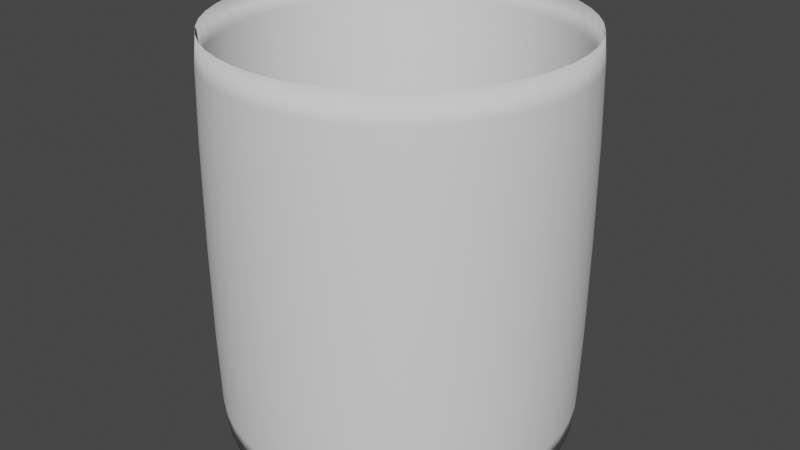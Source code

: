 # Source: Border.blend  (saved by Blender 3.2.14; exported with 4.5.12 LTS)
import bpy
from mathutils import Matrix  # noqa: F401  (used for matrix-valued properties, if any)

bpy.ops.wm.read_factory_settings(use_empty=True)
scene = bpy.context.scene
scene.name = 'Scene'

# ---- collections
col_collection = bpy.data.collections.new('Collection'); scene.collection.children.link(col_collection)

# ---- world
world_world = bpy.data.worlds.new('World'); scene.world = world_world
world_world.use_nodes = True; world_world.node_tree.nodes.clear()
_N = world_world.node_tree.nodes; _L = world_world.node_tree.links
n0 = _N.new('ShaderNodeOutputWorld'); n0.name = 'World Output'; n0.location = (300, 300)
n1 = _N.new('ShaderNodeBackground'); n1.name = 'Background'; n1.location = (10, 300)
n1.inputs[0].default_value = (0.05088, 0.05088, 0.05088, 1.0)
_L.new(n1.outputs[0], n0.inputs[0])
n0.is_active_output = True
world_world.color = (0.05088, 0.05088, 0.05088)
world_world.use_sun_shadow = False
world_world.sun_shadow_jitter_overblur = 0.0

# ---- meshes
me_beziercircle = bpy.data.meshes.new('BezierCircle')
me_beziercircle.from_pydata([(1.024e-08, -1.026, 0.015), (6.519e-09, -1.015, 0.02598), (0.0, -1.0, 0.03), (-7.451e-09, -0.985, 0.02598), (-1.071e-08, -0.974, 0.015), (-1.304e-08, -0.97, 2.421e-08), (-1.024e-08, -0.974, -0.015), (-6.519e-09, -0.985, -0.02598), (0.0, -1.0, -0.03), (6.519e-09, -1.015, -0.02598), (1.071e-08, -1.026, -0.015), (1.304e-08, -1.03, -2.794e-08), (-0.1391, -1.017, 0.015), (-0.1377, -1.006, 0.02598), (-0.1357, -0.9909, 0.03), (-0.1337, -0.976, 0.02598), (-0.1322, -0.9651, 0.015), (-0.1316, -0.9611, 2.421e-08), (-0.1322, -0.9651, -0.015), (-0.1337, -0.976, -0.02598), (-0.1357, -0.9909, -0.03), (-0.1377, -1.006, -0.02598), (-0.1391, -1.017, -0.015), (-0.1397, -1.021, -2.794e-08), (-0.2727, -0.9893, 0.015), (-0.2698, -0.9787, 0.02598), (-0.2658, -0.9643, 0.03), (-0.2618, -0.9498, 0.02598), (-0.2589, -0.9392, 0.015), (-0.2578, -0.9353, 2.561e-08), (-0.2589, -0.9392, -0.015), (-0.2618, -0.9498, -0.02598), (-0.2658, -0.9643, -0.03), (-0.2698, -0.9787, -0.02598), (-0.2727, -0.9893, -0.015), (-0.2737, -0.9932, -2.887e-08), (-0.3993, -0.9453, 0.015), (-0.395, -0.9352, 0.02598), (-0.3892, -0.9214, 0.03), (-0.3833, -0.9076, 0.02598), (-0.3791, -0.8975, 0.015), (-0.3775, -0.8938, 2.421e-08), (-0.3791, -0.8975, -0.015), (-0.3833, -0.9076, -0.02598), (-0.3892, -0.9214, -0.03), (-0.395, -0.9352, -0.02598), (-0.3993, -0.9453, -0.015), (-0.4009, -0.949, -2.794e-08), (-0.5178, -0.8859, 0.015), (-0.5122, -0.8764, 0.02598), (-0.5046, -0.8634, 0.03), (-0.4971, -0.8505, 0.02598), (-0.4915, -0.841, 0.015), (-0.4895, -0.8375, 2.468e-08), (-0.4915, -0.841, -0.015), (-0.4971, -0.8505, -0.02598), (-0.5046, -0.8634, -0.03), (-0.5122, -0.8764, -0.02598), (-0.5178, -0.8859, -0.015), (-0.5198, -0.8893, -2.841e-08), (-0.6269, -0.8121, 0.015), (-0.6202, -0.8035, 0.02598), (-0.611, -0.7916, 0.03), (-0.6018, -0.7797, 0.02598), (-0.5951, -0.771, 0.015), (-0.5927, -0.7679, 2.328e-08), (-0.5951, -0.771, -0.015), (-0.6018, -0.7797, -0.02598), (-0.611, -0.7916, -0.03), (-0.6202, -0.8035, -0.02598), (-0.6269, -0.8121, -0.015), (-0.6293, -0.8153, -2.794e-08), (-0.7254, -0.7254, 0.015), (-0.7177, -0.7177, 0.02598), (-0.707, -0.707, 0.03), (-0.6964, -0.6964, 0.02598), (-0.6887, -0.6887, 0.015), (-0.6858, -0.6858, 2.375e-08), (-0.6887, -0.6887, -0.015), (-0.6964, -0.6964, -0.02598), (-0.707, -0.707, -0.03), (-0.7177, -0.7177, -0.02598), (-0.7254, -0.7254, -0.015), (-0.7283, -0.7283, -2.794e-08), (-0.8121, -0.6269, 0.015), (-0.8035, -0.6202, 0.02598), (-0.7916, -0.611, 0.03), (-0.7797, -0.6018, 0.02598), (-0.771, -0.5951, 0.015), (-0.7679, -0.5927, 2.468e-08), (-0.771, -0.5951, -0.015), (-0.7797, -0.6018, -0.02598), (-0.7916, -0.611, -0.03), (-0.8035, -0.6202, -0.02598), (-0.8121, -0.6269, -0.015), (-0.8153, -0.6293, -2.934e-08), (-0.8859, -0.5178, 0.015), (-0.8764, -0.5122, 0.02598), (-0.8634, -0.5046, 0.03), (-0.8505, -0.4971, 0.02598), (-0.841, -0.4915, 0.015), (-0.8375, -0.4895, 2.375e-08), (-0.841, -0.4915, -0.015), (-0.8505, -0.4971, -0.02598), (-0.8634, -0.5046, -0.03), (-0.8764, -0.5122, -0.02598), (-0.8859, -0.5178, -0.015), (-0.8893, -0.5198, -2.864e-08), (-0.9453, -0.3993, 0.015), (-0.9352, -0.395, 0.02598), (-0.9214, -0.3892, 0.03), (-0.9076, -0.3833, 0.02598), (-0.8975, -0.3791, 0.015), (-0.8938, -0.3775, 2.445e-08), (-0.8975, -0.3791, -0.015), (-0.9076, -0.3833, -0.02598), (-0.9214, -0.3892, -0.03), (-0.9352, -0.395, -0.02598), (-0.9453, -0.3993, -0.015), (-0.949, -0.4009, -2.91e-08), (-0.9893, -0.2727, 0.015), (-0.9787, -0.2698, 0.02598), (-0.9643, -0.2658, 0.03), (-0.9498, -0.2618, 0.02598), (-0.9392, -0.2589, 0.015), (-0.9353, -0.2578, 2.375e-08), (-0.9392, -0.2589, -0.015), (-0.9498, -0.2618, -0.02598), (-0.9643, -0.2658, -0.03), (-0.9787, -0.2698, -0.02598), (-0.9893, -0.2727, -0.015), (-0.9932, -0.2737, -2.841e-08), (-1.017, -0.1391, 0.015), (-1.006, -0.1377, 0.02598), (-0.9909, -0.1357, 0.03), (-0.976, -0.1337, 0.02598), (-0.9651, -0.1322, 0.015), (-0.9611, -0.1316, 2.41e-08), (-0.9651, -0.1322, -0.015), (-0.976, -0.1337, -0.02598), (-0.9909, -0.1357, -0.03), (-1.006, -0.1377, -0.02598), (-1.017, -0.1391, -0.015), (-1.021, -0.1397, -2.852e-08), (-1.026, -8.848e-09, 0.015), (-1.015, -4.657e-09, 0.02598), (-1.0, 0.0, 0.03), (-0.985, 4.657e-09, 0.02598), (-0.974, 8.848e-09, 0.015), (-0.97, 1.012e-08, 2.408e-08), (-0.974, 8.848e-09, -0.015), (-0.985, 4.657e-09, -0.02598), (-1.0, 0.0, -0.03), (-1.015, -4.657e-09, -0.02598), (-1.026, -8.848e-09, -0.015), (-1.03, -1.012e-08, -2.861e-08), (-1.017, 0.1391, 0.015), (-1.006, 0.1377, 0.02598), (-0.9909, 0.1357, 0.03), (-0.976, 0.1337, 0.02598), (-0.9651, 0.1322, 0.015), (-0.9611, 0.1316, 2.41e-08), (-0.9651, 0.1322, -0.015), (-0.976, 0.1337, -0.02598), (-0.9909, 0.1357, -0.03), (-1.006, 0.1377, -0.02598), (-1.017, 0.1391, -0.015), (-1.021, 0.1397, -2.852e-08), (-0.9893, 0.2727, 0.015), (-0.9787, 0.2698, 0.02598), (-0.9643, 0.2658, 0.03), (-0.9498, 0.2618, 0.02598), (-0.9392, 0.2589, 0.015), (-0.9353, 0.2578, 2.375e-08), (-0.9392, 0.2589, -0.015), (-0.9498, 0.2618, -0.02598), (-0.9643, 0.2658, -0.03), (-0.9787, 0.2698, -0.02598), (-0.9893, 0.2727, -0.015), (-0.9932, 0.2737, -2.817e-08), (-0.9453, 0.3993, 0.015), (-0.9352, 0.395, 0.02598), (-0.9214, 0.3892, 0.03), (-0.9076, 0.3833, 0.02598), (-0.8975, 0.3791, 0.015), (-0.8938, 0.3775, 2.421e-08), (-0.8975, 0.3791, -0.015), (-0.9076, 0.3833, -0.02598), (-0.9214, 0.3892, -0.03), (-0.9352, 0.395, -0.02598), (-0.9453, 0.3993, -0.015), (-0.949, 0.4009, -2.864e-08), (-0.8859, 0.5178, 0.015), (-0.8764, 0.5122, 0.02598), (-0.8634, 0.5046, 0.03), (-0.8505, 0.4971, 0.02598), (-0.841, 0.4915, 0.015), (-0.8375, 0.4895, 2.375e-08), (-0.841, 0.4915, -0.015), (-0.8505, 0.4971, -0.02598), (-0.8634, 0.5046, -0.03), (-0.8764, 0.5122, -0.02598), (-0.8859, 0.5178, -0.015), (-0.8893, 0.5198, -2.841e-08), (-0.8121, 0.6269, 0.015), (-0.8035, 0.6202, 0.02598), (-0.7916, 0.611, 0.03), (-0.7797, 0.6018, 0.02598), (-0.771, 0.5951, 0.015), (-0.7679, 0.5927, 2.375e-08), (-0.771, 0.5951, -0.015), (-0.7797, 0.6018, -0.02598), (-0.7916, 0.611, -0.03), (-0.8035, 0.6202, -0.02598), (-0.8121, 0.6269, -0.015), (-0.8153, 0.6293, -2.841e-08), (-0.7254, 0.7254, 0.015), (-0.7177, 0.7177, 0.02598), (-0.707, 0.707, 0.03), (-0.6964, 0.6964, 0.02598), (-0.6887, 0.6887, 0.015), (-0.6858, 0.6858, 2.375e-08), (-0.6887, 0.6887, -0.015), (-0.6964, 0.6964, -0.02598), (-0.707, 0.707, -0.03), (-0.7177, 0.7177, -0.02598), (-0.7254, 0.7254, -0.015), (-0.7283, 0.7283, -2.887e-08), (-0.6269, 0.8121, 0.015), (-0.6202, 0.8035, 0.02598), (-0.611, 0.7916, 0.03), (-0.6018, 0.7797, 0.02598), (-0.5951, 0.771, 0.015), (-0.5927, 0.7679, 2.375e-08), (-0.5951, 0.771, -0.015), (-0.6018, 0.7797, -0.02598), (-0.611, 0.7916, -0.03), (-0.6202, 0.8035, -0.02598), (-0.6269, 0.8121, -0.015), (-0.6293, 0.8153, -2.794e-08), (-0.5178, 0.8859, 0.015), (-0.5122, 0.8764, 0.02598), (-0.5046, 0.8634, 0.03), (-0.4971, 0.8505, 0.02598), (-0.4915, 0.841, 0.015), (-0.4895, 0.8375, 2.468e-08), (-0.4915, 0.841, -0.015), (-0.4971, 0.8505, -0.02598), (-0.5046, 0.8634, -0.03), (-0.5122, 0.8764, -0.02598), (-0.5178, 0.8859, -0.015), (-0.5198, 0.8893, -2.841e-08), (-0.3993, 0.9453, 0.015), (-0.395, 0.9352, 0.02598), (-0.3892, 0.9214, 0.03), (-0.3833, 0.9076, 0.02598), (-0.3791, 0.8975, 0.015), (-0.3775, 0.8938, 2.375e-08), (-0.3791, 0.8975, -0.015), (-0.3833, 0.9076, -0.02598), (-0.3892, 0.9214, -0.03), (-0.395, 0.9352, -0.02598), (-0.3993, 0.9453, -0.015), (-0.4009, 0.949, -2.794e-08), (-0.2727, 0.9893, 0.015), (-0.2698, 0.9787, 0.02598), (-0.2658, 0.9643, 0.03), (-0.2618, 0.9498, 0.02598), (-0.2589, 0.9392, 0.015), (-0.2578, 0.9353, 2.561e-08), (-0.2589, 0.9392, -0.015), (-0.2618, 0.9498, -0.02598), (-0.2658, 0.9643, -0.03), (-0.2698, 0.9787, -0.02598), (-0.2727, 0.9893, -0.015), (-0.2737, 0.9932, -2.887e-08), (-0.1391, 1.017, 0.015), (-0.1377, 1.006, 0.02598), (-0.1357, 0.9909, 0.03), (-0.1337, 0.976, 0.02598), (-0.1322, 0.9651, 0.015), (-0.1316, 0.9611, 2.421e-08), (-0.1322, 0.9651, -0.015), (-0.1337, 0.976, -0.02598), (-0.1357, 0.9909, -0.03), (-0.1377, 1.006, -0.02598), (-0.1391, 1.017, -0.015), (-0.1397, 1.021, -2.794e-08), (-7.683e-09, 1.026, 0.015), (-4.191e-09, 1.015, 0.02598), (0.0, 1.0, 0.03), (3.725e-09, 0.985, 0.02598), (7.451e-09, 0.974, 0.015), (9.313e-09, 0.97, 2.421e-08), (7.451e-09, 0.974, -0.015), (4.424e-09, 0.985, -0.02598), (0.0, 1.0, -0.03), (-4.657e-09, 1.015, -0.02598), (-6.519e-09, 1.026, -0.015), (-9.313e-09, 1.03, -2.794e-08), (0.1391, 1.017, 0.015), (0.1377, 1.006, 0.02598), (0.1357, 0.9909, 0.03), (0.1337, 0.976, 0.02598), (0.1322, 0.9651, 0.015), (0.1316, 0.9611, 2.421e-08), (0.1322, 0.9651, -0.015), (0.1337, 0.976, -0.02598), (0.1357, 0.9909, -0.03), (0.1377, 1.006, -0.02598), (0.1391, 1.017, -0.015), (0.1397, 1.021, -2.794e-08), (0.2727, 0.9893, 0.015), (0.2698, 0.9787, 0.02598), (0.2658, 0.9643, 0.03), (0.2618, 0.9498, 0.02598), (0.2589, 0.9392, 0.015), (0.2578, 0.9353, 2.561e-08), (0.2589, 0.9392, -0.015), (0.2618, 0.9498, -0.02598), (0.2658, 0.9643, -0.03), (0.2698, 0.9787, -0.02598), (0.2727, 0.9893, -0.015), (0.2737, 0.9932, -2.887e-08), (0.3993, 0.9453, 0.015), (0.395, 0.9352, 0.02598), (0.3892, 0.9214, 0.03), (0.3833, 0.9076, 0.02598), (0.3791, 0.8975, 0.015), (0.3775, 0.8938, 2.421e-08), (0.3791, 0.8975, -0.015), (0.3833, 0.9076, -0.02598), (0.3892, 0.9214, -0.03), (0.395, 0.9352, -0.02598), (0.3993, 0.9453, -0.015), (0.4009, 0.949, -2.794e-08), (0.5178, 0.8859, 0.015), (0.5122, 0.8764, 0.02598), (0.5046, 0.8634, 0.03), (0.4971, 0.8505, 0.02598), (0.4915, 0.841, 0.015), (0.4895, 0.8375, 2.468e-08), (0.4915, 0.841, -0.015), (0.4971, 0.8505, -0.02598), (0.5046, 0.8634, -0.03), (0.5122, 0.8764, -0.02598), (0.5178, 0.8859, -0.015), (0.5198, 0.8893, -2.841e-08), (0.6269, 0.8121, 0.015), (0.6202, 0.8035, 0.02598), (0.611, 0.7916, 0.03), (0.6018, 0.7797, 0.02598), (0.5951, 0.771, 0.015), (0.5927, 0.7679, 2.328e-08), (0.5951, 0.771, -0.015), (0.6018, 0.7797, -0.02598), (0.611, 0.7916, -0.03), (0.6202, 0.8035, -0.02598), (0.6269, 0.8121, -0.015), (0.6293, 0.8153, -2.794e-08), (0.7254, 0.7254, 0.015), (0.7177, 0.7177, 0.02598), (0.707, 0.707, 0.03), (0.6964, 0.6964, 0.02598), (0.6887, 0.6887, 0.015), (0.6858, 0.6858, 2.375e-08), (0.6887, 0.6887, -0.015), (0.6964, 0.6964, -0.02598), (0.707, 0.707, -0.03), (0.7177, 0.7177, -0.02598), (0.7254, 0.7254, -0.015), (0.7283, 0.7283, -2.841e-08), (0.8121, 0.6269, 0.015), (0.8035, 0.6202, 0.02598), (0.7916, 0.611, 0.03), (0.7797, 0.6018, 0.02598), (0.771, 0.5951, 0.015), (0.7679, 0.5927, 2.468e-08), (0.771, 0.5951, -0.015), (0.7797, 0.6018, -0.02598), (0.7916, 0.611, -0.03), (0.8035, 0.6202, -0.02598), (0.8121, 0.6269, -0.015), (0.8153, 0.6293, -2.934e-08), (0.8859, 0.5178, 0.015), (0.8764, 0.5122, 0.02598), (0.8634, 0.5046, 0.03), (0.8505, 0.4971, 0.02598), (0.841, 0.4915, 0.015), (0.8375, 0.4895, 2.375e-08), (0.841, 0.4915, -0.015), (0.8505, 0.4971, -0.02598), (0.8634, 0.5046, -0.03), (0.8764, 0.5122, -0.02598), (0.8859, 0.5178, -0.015), (0.8893, 0.5198, -2.864e-08), (0.9453, 0.3993, 0.015), (0.9352, 0.395, 0.02598), (0.9214, 0.3892, 0.03), (0.9076, 0.3833, 0.02598), (0.8975, 0.3791, 0.015), (0.8938, 0.3775, 2.445e-08), (0.8975, 0.3791, -0.015), (0.9076, 0.3833, -0.02598), (0.9214, 0.3892, -0.03), (0.9352, 0.395, -0.02598), (0.9453, 0.3993, -0.015), (0.949, 0.4009, -2.91e-08), (0.9893, 0.2727, 0.015), (0.9787, 0.2698, 0.02598), (0.9643, 0.2658, 0.03), (0.9498, 0.2618, 0.02598), (0.9392, 0.2589, 0.015), (0.9353, 0.2578, 2.375e-08), (0.9392, 0.2589, -0.015), (0.9498, 0.2618, -0.02598), (0.9643, 0.2658, -0.03), (0.9787, 0.2698, -0.02598), (0.9893, 0.2727, -0.015), (0.9932, 0.2737, -2.841e-08), (1.017, 0.1391, 0.015), (1.006, 0.1377, 0.02598), (0.9909, 0.1357, 0.03), (0.976, 0.1337, 0.02598), (0.9651, 0.1322, 0.015), (0.9611, 0.1316, 2.41e-08), (0.9651, 0.1322, -0.015), (0.976, 0.1337, -0.02598), (0.9909, 0.1357, -0.03), (1.006, 0.1377, -0.02598), (1.017, 0.1391, -0.015), (1.021, 0.1397, -2.852e-08), (1.026, 8.709e-09, 0.015), (1.015, 4.99e-09, 0.02598), (1.0, 8.097e-16, 0.03), (0.985, -4.99e-09, 0.02598), (0.974, -8.709e-09, 0.015), (0.97, -1.012e-08, 2.408e-08), (0.974, -8.709e-09, -0.015), (0.985, -4.99e-09, -0.02598), (1.0, -2.096e-15, -0.03), (1.015, 4.99e-09, -0.02598), (1.026, 8.709e-09, -0.015), (1.03, 1.012e-08, -2.861e-08), (1.017, -0.1391, 0.015), (1.006, -0.1377, 0.02598), (0.9909, -0.1357, 0.03), (0.976, -0.1337, 0.02598), (0.9651, -0.1322, 0.015), (0.9611, -0.1316, 2.41e-08), (0.9651, -0.1322, -0.015), (0.976, -0.1337, -0.02598), (0.9909, -0.1357, -0.03), (1.006, -0.1377, -0.02598), (1.017, -0.1391, -0.015), (1.021, -0.1397, -2.852e-08), (0.9893, -0.2727, 0.015), (0.9787, -0.2698, 0.02598), (0.9643, -0.2658, 0.03), (0.9498, -0.2618, 0.02598), (0.9392, -0.2589, 0.015), (0.9353, -0.2578, 2.375e-08), (0.9392, -0.2589, -0.015), (0.9498, -0.2618, -0.02598), (0.9643, -0.2658, -0.03), (0.9787, -0.2698, -0.02598), (0.9893, -0.2727, -0.015), (0.9932, -0.2737, -2.817e-08), (0.9453, -0.3993, 0.015), (0.9352, -0.395, 0.02598), (0.9214, -0.3892, 0.03), (0.9076, -0.3833, 0.02598), (0.8975, -0.3791, 0.015), (0.8938, -0.3775, 2.445e-08), (0.8975, -0.3791, -0.015), (0.9076, -0.3833, -0.02598), (0.9214, -0.3892, -0.03), (0.9352, -0.395, -0.02598), (0.9453, -0.3993, -0.015), (0.949, -0.4009, -2.887e-08), (0.8859, -0.5178, 0.015), (0.8764, -0.5122, 0.02598), (0.8634, -0.5046, 0.03), (0.8505, -0.4971, 0.02598), (0.841, -0.4915, 0.015), (0.8375, -0.4895, 2.375e-08), (0.841, -0.4915, -0.015), (0.8505, -0.4971, -0.02598), (0.8634, -0.5046, -0.03), (0.8764, -0.5122, -0.02598), (0.8859, -0.5178, -0.015), (0.8893, -0.5198, -2.841e-08), (0.8121, -0.6269, 0.015), (0.8035, -0.6202, 0.02598), (0.7916, -0.611, 0.03), (0.7797, -0.6018, 0.02598), (0.771, -0.5951, 0.015), (0.7679, -0.5927, 2.375e-08), (0.771, -0.5951, -0.015), (0.7797, -0.6018, -0.02598), (0.7916, -0.611, -0.03), (0.8035, -0.6202, -0.02598), (0.8121, -0.6269, -0.015), (0.8153, -0.6293, -2.841e-08), (0.7254, -0.7254, 0.015), (0.7177, -0.7177, 0.02598), (0.707, -0.707, 0.03), (0.6964, -0.6964, 0.02598), (0.6887, -0.6887, 0.015), (0.6858, -0.6858, 2.375e-08), (0.6887, -0.6887, -0.015), (0.6964, -0.6964, -0.02598), (0.707, -0.707, -0.03), (0.7177, -0.7177, -0.02598), (0.7254, -0.7254, -0.015), (0.7283, -0.7283, -2.887e-08), (0.6269, -0.8121, 0.015), (0.6202, -0.8035, 0.02598), (0.611, -0.7916, 0.03), (0.6018, -0.7797, 0.02598), (0.5951, -0.771, 0.015), (0.5927, -0.7679, 2.375e-08), (0.5951, -0.771, -0.015), (0.6018, -0.7797, -0.02598), (0.611, -0.7916, -0.03), (0.6202, -0.8035, -0.02598), (0.6269, -0.8121, -0.015), (0.6293, -0.8153, -2.794e-08), (0.5178, -0.8859, 0.015), (0.5122, -0.8764, 0.02598), (0.5046, -0.8634, 0.03), (0.4971, -0.8505, 0.02598), (0.4915, -0.841, 0.015), (0.4895, -0.8375, 2.468e-08), (0.4915, -0.841, -0.015), (0.4971, -0.8505, -0.02598), (0.5046, -0.8634, -0.03), (0.5122, -0.8764, -0.02598), (0.5178, -0.8859, -0.015), (0.5198, -0.8893, -2.841e-08), (0.3993, -0.9453, 0.015), (0.395, -0.9352, 0.02598), (0.3892, -0.9214, 0.03), (0.3833, -0.9076, 0.02598), (0.3791, -0.8975, 0.015), (0.3775, -0.8938, 2.375e-08), (0.3791, -0.8975, -0.015), (0.3833, -0.9076, -0.02598), (0.3892, -0.9214, -0.03), (0.395, -0.9352, -0.02598), (0.3993, -0.9453, -0.015), (0.4009, -0.949, -2.794e-08), (0.2727, -0.9893, 0.015), (0.2698, -0.9787, 0.02598), (0.2658, -0.9643, 0.03), (0.2618, -0.9498, 0.02598), (0.2589, -0.9392, 0.015), (0.2578, -0.9353, 2.561e-08), (0.2589, -0.9392, -0.015), (0.2618, -0.9498, -0.02598), (0.2658, -0.9643, -0.03), (0.2698, -0.9787, -0.02598), (0.2727, -0.9893, -0.015), (0.2737, -0.9932, -2.887e-08), (0.1391, -1.017, 0.015), (0.1377, -1.006, 0.02598), (0.1357, -0.9909, 0.03), (0.1337, -0.976, 0.02598), (0.1322, -0.9651, 0.015), (0.1316, -0.9611, 2.421e-08), (0.1322, -0.9651, -0.015), (0.1337, -0.976, -0.02598), (0.1357, -0.9909, -0.03), (0.1377, -1.006, -0.02598), (0.1391, -1.017, -0.015), (0.1397, -1.021, -2.794e-08)], [], [(0, 12, 23, 11), (1, 13, 12, 0), (2, 14, 13, 1), (3, 15, 14, 2), (4, 16, 15, 3), (5, 17, 16, 4), (6, 18, 17, 5), (7, 19, 18, 6), (8, 20, 19, 7), (9, 21, 20, 8), (10, 22, 21, 9), (11, 23, 22, 10), (12, 24, 35, 23), (13, 25, 24, 12), (14, 26, 25, 13), (15, 27, 26, 14), (16, 28, 27, 15), (17, 29, 28, 16), (18, 30, 29, 17), (19, 31, 30, 18), (20, 32, 31, 19), (21, 33, 32, 20), (22, 34, 33, 21), (23, 35, 34, 22), (24, 36, 47, 35), (25, 37, 36, 24), (26, 38, 37, 25), (27, 39, 38, 26), (28, 40, 39, 27), (29, 41, 40, 28), (30, 42, 41, 29), (31, 43, 42, 30), (32, 44, 43, 31), (33, 45, 44, 32), (34, 46, 45, 33), (35, 47, 46, 34), (36, 48, 59, 47), (37, 49, 48, 36), (38, 50, 49, 37), (39, 51, 50, 38), (40, 52, 51, 39), (41, 53, 52, 40), (42, 54, 53, 41), (43, 55, 54, 42), (44, 56, 55, 43), (45, 57, 56, 44), (46, 58, 57, 45), (47, 59, 58, 46), (48, 60, 71, 59), (49, 61, 60, 48), (50, 62, 61, 49), (51, 63, 62, 50), (52, 64, 63, 51), (53, 65, 64, 52), (54, 66, 65, 53), (55, 67, 66, 54), (56, 68, 67, 55), (57, 69, 68, 56), (58, 70, 69, 57), (59, 71, 70, 58), (60, 72, 83, 71), (61, 73, 72, 60), (62, 74, 73, 61), (63, 75, 74, 62), (64, 76, 75, 63), (65, 77, 76, 64), (66, 78, 77, 65), (67, 79, 78, 66), (68, 80, 79, 67), (69, 81, 80, 68), (70, 82, 81, 69), (71, 83, 82, 70), (72, 84, 95, 83), (73, 85, 84, 72), (74, 86, 85, 73), (75, 87, 86, 74), (76, 88, 87, 75), (77, 89, 88, 76), (78, 90, 89, 77), (79, 91, 90, 78), (80, 92, 91, 79), (81, 93, 92, 80), (82, 94, 93, 81), (83, 95, 94, 82), (84, 96, 107, 95), (85, 97, 96, 84), (86, 98, 97, 85), (87, 99, 98, 86), (88, 100, 99, 87), (89, 101, 100, 88), (90, 102, 101, 89), (91, 103, 102, 90), (92, 104, 103, 91), (93, 105, 104, 92), (94, 106, 105, 93), (95, 107, 106, 94), (96, 108, 119, 107), (97, 109, 108, 96), (98, 110, 109, 97), (99, 111, 110, 98), (100, 112, 111, 99), (101, 113, 112, 100), (102, 114, 113, 101), (103, 115, 114, 102), (104, 116, 115, 103), (105, 117, 116, 104), (106, 118, 117, 105), (107, 119, 118, 106), (108, 120, 131, 119), (109, 121, 120, 108), (110, 122, 121, 109), (111, 123, 122, 110), (112, 124, 123, 111), (113, 125, 124, 112), (114, 126, 125, 113), (115, 127, 126, 114), (116, 128, 127, 115), (117, 129, 128, 116), (118, 130, 129, 117), (119, 131, 130, 118), (120, 132, 143, 131), (121, 133, 132, 120), (122, 134, 133, 121), (123, 135, 134, 122), (124, 136, 135, 123), (125, 137, 136, 124), (126, 138, 137, 125), (127, 139, 138, 126), (128, 140, 139, 127), (129, 141, 140, 128), (130, 142, 141, 129), (131, 143, 142, 130), (132, 144, 155, 143), (133, 145, 144, 132), (134, 146, 145, 133), (135, 147, 146, 134), (136, 148, 147, 135), (137, 149, 148, 136), (138, 150, 149, 137), (139, 151, 150, 138), (140, 152, 151, 139), (141, 153, 152, 140), (142, 154, 153, 141), (143, 155, 154, 142), (144, 156, 167, 155), (145, 157, 156, 144), (146, 158, 157, 145), (147, 159, 158, 146), (148, 160, 159, 147), (149, 161, 160, 148), (150, 162, 161, 149), (151, 163, 162, 150), (152, 164, 163, 151), (153, 165, 164, 152), (154, 166, 165, 153), (155, 167, 166, 154), (156, 168, 179, 167), (157, 169, 168, 156), (158, 170, 169, 157), (159, 171, 170, 158), (160, 172, 171, 159), (161, 173, 172, 160), (162, 174, 173, 161), (163, 175, 174, 162), (164, 176, 175, 163), (165, 177, 176, 164), (166, 178, 177, 165), (167, 179, 178, 166), (168, 180, 191, 179), (169, 181, 180, 168), (170, 182, 181, 169), (171, 183, 182, 170), (172, 184, 183, 171), (173, 185, 184, 172), (174, 186, 185, 173), (175, 187, 186, 174), (176, 188, 187, 175), (177, 189, 188, 176), (178, 190, 189, 177), (179, 191, 190, 178), (180, 192, 203, 191), (181, 193, 192, 180), (182, 194, 193, 181), (183, 195, 194, 182), (184, 196, 195, 183), (185, 197, 196, 184), (186, 198, 197, 185), (187, 199, 198, 186), (188, 200, 199, 187), (189, 201, 200, 188), (190, 202, 201, 189), (191, 203, 202, 190), (192, 204, 215, 203), (193, 205, 204, 192), (194, 206, 205, 193), (195, 207, 206, 194), (196, 208, 207, 195), (197, 209, 208, 196), (198, 210, 209, 197), (199, 211, 210, 198), (200, 212, 211, 199), (201, 213, 212, 200), (202, 214, 213, 201), (203, 215, 214, 202), (204, 216, 227, 215), (205, 217, 216, 204), (206, 218, 217, 205), (207, 219, 218, 206), (208, 220, 219, 207), (209, 221, 220, 208), (210, 222, 221, 209), (211, 223, 222, 210), (212, 224, 223, 211), (213, 225, 224, 212), (214, 226, 225, 213), (215, 227, 226, 214), (216, 228, 239, 227), (217, 229, 228, 216), (218, 230, 229, 217), (219, 231, 230, 218), (220, 232, 231, 219), (221, 233, 232, 220), (222, 234, 233, 221), (223, 235, 234, 222), (224, 236, 235, 223), (225, 237, 236, 224), (226, 238, 237, 225), (227, 239, 238, 226), (228, 240, 251, 239), (229, 241, 240, 228), (230, 242, 241, 229), (231, 243, 242, 230), (232, 244, 243, 231), (233, 245, 244, 232), (234, 246, 245, 233), (235, 247, 246, 234), (236, 248, 247, 235), (237, 249, 248, 236), (238, 250, 249, 237), (239, 251, 250, 238), (240, 252, 263, 251), (241, 253, 252, 240), (242, 254, 253, 241), (243, 255, 254, 242), (244, 256, 255, 243), (245, 257, 256, 244), (246, 258, 257, 245), (247, 259, 258, 246), (248, 260, 259, 247), (249, 261, 260, 248), (250, 262, 261, 249), (251, 263, 262, 250), (252, 264, 275, 263), (253, 265, 264, 252), (254, 266, 265, 253), (255, 267, 266, 254), (256, 268, 267, 255), (257, 269, 268, 256), (258, 270, 269, 257), (259, 271, 270, 258), (260, 272, 271, 259), (261, 273, 272, 260), (262, 274, 273, 261), (263, 275, 274, 262), (264, 276, 287, 275), (265, 277, 276, 264), (266, 278, 277, 265), (267, 279, 278, 266), (268, 280, 279, 267), (269, 281, 280, 268), (270, 282, 281, 269), (271, 283, 282, 270), (272, 284, 283, 271), (273, 285, 284, 272), (274, 286, 285, 273), (275, 287, 286, 274), (276, 288, 299, 287), (277, 289, 288, 276), (278, 290, 289, 277), (279, 291, 290, 278), (280, 292, 291, 279), (281, 293, 292, 280), (282, 294, 293, 281), (283, 295, 294, 282), (284, 296, 295, 283), (285, 297, 296, 284), (286, 298, 297, 285), (287, 299, 298, 286), (288, 300, 311, 299), (289, 301, 300, 288), (290, 302, 301, 289), (291, 303, 302, 290), (292, 304, 303, 291), (293, 305, 304, 292), (294, 306, 305, 293), (295, 307, 306, 294), (296, 308, 307, 295), (297, 309, 308, 296), (298, 310, 309, 297), (299, 311, 310, 298), (300, 312, 323, 311), (301, 313, 312, 300), (302, 314, 313, 301), (303, 315, 314, 302), (304, 316, 315, 303), (305, 317, 316, 304), (306, 318, 317, 305), (307, 319, 318, 306), (308, 320, 319, 307), (309, 321, 320, 308), (310, 322, 321, 309), (311, 323, 322, 310), (312, 324, 335, 323), (313, 325, 324, 312), (314, 326, 325, 313), (315, 327, 326, 314), (316, 328, 327, 315), (317, 329, 328, 316), (318, 330, 329, 317), (319, 331, 330, 318), (320, 332, 331, 319), (321, 333, 332, 320), (322, 334, 333, 321), (323, 335, 334, 322), (324, 336, 347, 335), (325, 337, 336, 324), (326, 338, 337, 325), (327, 339, 338, 326), (328, 340, 339, 327), (329, 341, 340, 328), (330, 342, 341, 329), (331, 343, 342, 330), (332, 344, 343, 331), (333, 345, 344, 332), (334, 346, 345, 333), (335, 347, 346, 334), (336, 348, 359, 347), (337, 349, 348, 336), (338, 350, 349, 337), (339, 351, 350, 338), (340, 352, 351, 339), (341, 353, 352, 340), (342, 354, 353, 341), (343, 355, 354, 342), (344, 356, 355, 343), (345, 357, 356, 344), (346, 358, 357, 345), (347, 359, 358, 346), (348, 360, 371, 359), (349, 361, 360, 348), (350, 362, 361, 349), (351, 363, 362, 350), (352, 364, 363, 351), (353, 365, 364, 352), (354, 366, 365, 353), (355, 367, 366, 354), (356, 368, 367, 355), (357, 369, 368, 356), (358, 370, 369, 357), (359, 371, 370, 358), (360, 372, 383, 371), (361, 373, 372, 360), (362, 374, 373, 361), (363, 375, 374, 362), (364, 376, 375, 363), (365, 377, 376, 364), (366, 378, 377, 365), (367, 379, 378, 366), (368, 380, 379, 367), (369, 381, 380, 368), (370, 382, 381, 369), (371, 383, 382, 370), (372, 384, 395, 383), (373, 385, 384, 372), (374, 386, 385, 373), (375, 387, 386, 374), (376, 388, 387, 375), (377, 389, 388, 376), (378, 390, 389, 377), (379, 391, 390, 378), (380, 392, 391, 379), (381, 393, 392, 380), (382, 394, 393, 381), (383, 395, 394, 382), (384, 396, 407, 395), (385, 397, 396, 384), (386, 398, 397, 385), (387, 399, 398, 386), (388, 400, 399, 387), (389, 401, 400, 388), (390, 402, 401, 389), (391, 403, 402, 390), (392, 404, 403, 391), (393, 405, 404, 392), (394, 406, 405, 393), (395, 407, 406, 394), (396, 408, 419, 407), (397, 409, 408, 396), (398, 410, 409, 397), (399, 411, 410, 398), (400, 412, 411, 399), (401, 413, 412, 400), (402, 414, 413, 401), (403, 415, 414, 402), (404, 416, 415, 403), (405, 417, 416, 404), (406, 418, 417, 405), (407, 419, 418, 406), (408, 420, 431, 419), (409, 421, 420, 408), (410, 422, 421, 409), (411, 423, 422, 410), (412, 424, 423, 411), (413, 425, 424, 412), (414, 426, 425, 413), (415, 427, 426, 414), (416, 428, 427, 415), (417, 429, 428, 416), (418, 430, 429, 417), (419, 431, 430, 418), (420, 432, 443, 431), (421, 433, 432, 420), (422, 434, 433, 421), (423, 435, 434, 422), (424, 436, 435, 423), (425, 437, 436, 424), (426, 438, 437, 425), (427, 439, 438, 426), (428, 440, 439, 427), (429, 441, 440, 428), (430, 442, 441, 429), (431, 443, 442, 430), (432, 444, 455, 443), (433, 445, 444, 432), (434, 446, 445, 433), (435, 447, 446, 434), (436, 448, 447, 435), (437, 449, 448, 436), (438, 450, 449, 437), (439, 451, 450, 438), (440, 452, 451, 439), (441, 453, 452, 440), (442, 454, 453, 441), (443, 455, 454, 442), (444, 456, 467, 455), (445, 457, 456, 444), (446, 458, 457, 445), (447, 459, 458, 446), (448, 460, 459, 447), (449, 461, 460, 448), (450, 462, 461, 449), (451, 463, 462, 450), (452, 464, 463, 451), (453, 465, 464, 452), (454, 466, 465, 453), (455, 467, 466, 454), (456, 468, 479, 467), (457, 469, 468, 456), (458, 470, 469, 457), (459, 471, 470, 458), (460, 472, 471, 459), (461, 473, 472, 460), (462, 474, 473, 461), (463, 475, 474, 462), (464, 476, 475, 463), (465, 477, 476, 464), (466, 478, 477, 465), (467, 479, 478, 466), (468, 480, 491, 479), (469, 481, 480, 468), (470, 482, 481, 469), (471, 483, 482, 470), (472, 484, 483, 471), (473, 485, 484, 472), (474, 486, 485, 473), (475, 487, 486, 474), (476, 488, 487, 475), (477, 489, 488, 476), (478, 490, 489, 477), (479, 491, 490, 478), (480, 492, 503, 491), (481, 493, 492, 480), (482, 494, 493, 481), (483, 495, 494, 482), (484, 496, 495, 483), (485, 497, 496, 484), (486, 498, 497, 485), (487, 499, 498, 486), (488, 500, 499, 487), (489, 501, 500, 488), (490, 502, 501, 489), (491, 503, 502, 490), (492, 504, 515, 503), (493, 505, 504, 492), (494, 506, 505, 493), (495, 507, 506, 494), (496, 508, 507, 495), (497, 509, 508, 496), (498, 510, 509, 497), (499, 511, 510, 498), (500, 512, 511, 499), (501, 513, 512, 500), (502, 514, 513, 501), (503, 515, 514, 502), (504, 516, 527, 515), (505, 517, 516, 504), (506, 518, 517, 505), (507, 519, 518, 506), (508, 520, 519, 507), (509, 521, 520, 508), (510, 522, 521, 509), (511, 523, 522, 510), (512, 524, 523, 511), (513, 525, 524, 512), (514, 526, 525, 513), (515, 527, 526, 514), (516, 528, 539, 527), (517, 529, 528, 516), (518, 530, 529, 517), (519, 531, 530, 518), (520, 532, 531, 519), (521, 533, 532, 520), (522, 534, 533, 521), (523, 535, 534, 522), (524, 536, 535, 523), (525, 537, 536, 524), (526, 538, 537, 525), (527, 539, 538, 526), (528, 540, 551, 539), (529, 541, 540, 528), (530, 542, 541, 529), (531, 543, 542, 530), (532, 544, 543, 531), (533, 545, 544, 532), (534, 546, 545, 533), (535, 547, 546, 534), (536, 548, 547, 535), (537, 549, 548, 536), (538, 550, 549, 537), (539, 551, 550, 538), (540, 552, 563, 551), (541, 553, 552, 540), (542, 554, 553, 541), (543, 555, 554, 542), (544, 556, 555, 543), (545, 557, 556, 544), (546, 558, 557, 545), (547, 559, 558, 546), (548, 560, 559, 547), (549, 561, 560, 548), (550, 562, 561, 549), (551, 563, 562, 550), (552, 564, 575, 563), (553, 565, 564, 552), (554, 566, 565, 553), (555, 567, 566, 554), (556, 568, 567, 555), (557, 569, 568, 556), (558, 570, 569, 557), (559, 571, 570, 558), (560, 572, 571, 559), (561, 573, 572, 560), (562, 574, 573, 561), (563, 575, 574, 562), (564, 0, 11, 575), (565, 1, 0, 564), (566, 2, 1, 565), (567, 3, 2, 566), (568, 4, 3, 567), (569, 5, 4, 568), (570, 6, 5, 569), (571, 7, 6, 570), (572, 8, 7, 571), (573, 9, 8, 572), (574, 10, 9, 573), (575, 11, 10, 574)])
me_beziercircle.polygons.foreach_set('use_smooth', [True] * 576)
_uv = me_beziercircle.uv_layers.new(name='UVMap')
_uv.uv.foreach_set('vector', [0.0, 1.0, 0.02083, 1.0, 0.02083, 0.9167, 0.0, 0.9167, 0.0, 0.08333, 0.02083, 0.08333, 0.02083, 0.0, 0.0, 0.0, 0.0, 0.1667, 0.02083, 0.1667, 0.02083, 0.08333, 0.0, 0.08333, 0.0, 0.25, 0.02083, 0.25, 0.02083, 0.1667, 0.0, 0.1667, 0.0, 0.3333, 0.02083, 0.3333, 0.02083, 0.25, 0.0, 0.25, 0.0, 0.4167, 0.02083, 0.4167, 0.02083, 0.3333, 0.0, 0.3333, 0.0, 0.5, 0.02083, 0.5, 0.02083, 0.4167, 0.0, 0.4167, 0.0, 0.5833, 0.02083, 0.5833, 0.02083, 0.5, 0.0, 0.5, 0.0, 0.6667, 0.02083, 0.6667, 0.02083, 0.5833, 0.0, 0.5833, 0.0, 0.75, 0.02083, 0.75, 0.02083, 0.6667, 0.0, 0.6667, 0.0, 0.8333, 0.02083, 0.8333, 0.02083, 0.75, 0.0, 0.75, 0.0, 0.9167, 0.02083, 0.9167, 0.02083, 0.8333, 0.0, 0.8333, 0.02083, 1.0, 0.04167, 1.0, 0.04167, 0.9167, 0.02083, 0.9167, 0.02083, 0.08333, 0.04167, 0.08333, 0.04167, 0.0, 0.02083, 0.0, 0.02083, 0.1667, 0.04167, 0.1667, 0.04167, 0.08333, 0.02083, 0.08333, 0.02083, 0.25, 0.04167, 0.25, 0.04167, 0.1667, 0.02083, 0.1667, 0.02083, 0.3333, 0.04167, 0.3333, 0.04167, 0.25, 0.02083, 0.25, 0.02083, 0.4167, 0.04167, 0.4167, 0.04167, 0.3333, 0.02083, 0.3333, 0.02083, 0.5, 0.04167, 0.5, 0.04167, 0.4167, 0.02083, 0.4167, 0.02083, 0.5833, 0.04167, 0.5833, 0.04167, 0.5, 0.02083, 0.5, 0.02083, 0.6667, 0.04167, 0.6667, 0.04167, 0.5833, 0.02083, 0.5833, 0.02083, 0.75, 0.04167, 0.75, 0.04167, 0.6667, 0.02083, 0.6667, 0.02083, 0.8333, 0.04167, 0.8333, 0.04167, 0.75, 0.02083, 0.75, 0.02083, 0.9167, 0.04167, 0.9167, 0.04167, 0.8333, 0.02083, 0.8333, 0.04167, 1.0, 0.0625, 1.0, 0.0625, 0.9167, 0.04167, 0.9167, 0.04167, 0.08333, 0.0625, 0.08333, 0.0625, 0.0, 0.04167, 0.0, 0.04167, 0.1667, 0.0625, 0.1667, 0.0625, 0.08333, 0.04167, 0.08333, 0.04167, 0.25, 0.0625, 0.25, 0.0625, 0.1667, 0.04167, 0.1667, 0.04167, 0.3333, 0.0625, 0.3333, 0.0625, 0.25, 0.04167, 0.25, 0.04167, 0.4167, 0.0625, 0.4167, 0.0625, 0.3333, 0.04167, 0.3333, 0.04167, 0.5, 0.0625, 0.5, 0.0625, 0.4167, 0.04167, 0.4167, 0.04167, 0.5833, 0.0625, 0.5833, 0.0625, 0.5, 0.04167, 0.5, 0.04167, 0.6667, 0.0625, 0.6667, 0.0625, 0.5833, 0.04167, 0.5833, 0.04167, 0.75, 0.0625, 0.75, 0.0625, 0.6667, 0.04167, 0.6667, 0.04167, 0.8333, 0.0625, 0.8333, 0.0625, 0.75, 0.04167, 0.75, 0.04167, 0.9167, 0.0625, 0.9167, 0.0625, 0.8333, 0.04167, 0.8333, 0.0625, 1.0, 0.08333, 1.0, 0.08333, 0.9167, 0.0625, 0.9167, 0.0625, 0.08333, 0.08333, 0.08333, 0.08333, 0.0, 0.0625, 0.0, 0.0625, 0.1667, 0.08333, 0.1667, 0.08333, 0.08333, 0.0625, 0.08333, 0.0625, 0.25, 0.08333, 0.25, 0.08333, 0.1667, 0.0625, 0.1667, 0.0625, 0.3333, 0.08333, 0.3333, 0.08333, 0.25, 0.0625, 0.25, 0.0625, 0.4167, 0.08333, 0.4167, 0.08333, 0.3333, 0.0625, 0.3333, 0.0625, 0.5, 0.08333, 0.5, 0.08333, 0.4167, 0.0625, 0.4167, 0.0625, 0.5833, 0.08333, 0.5833, 0.08333, 0.5, 0.0625, 0.5, 0.0625, 0.6667, 0.08333, 0.6667, 0.08333, 0.5833, 0.0625, 0.5833, 0.0625, 0.75, 0.08333, 0.75, 0.08333, 0.6667, 0.0625, 0.6667, 0.0625, 0.8333, 0.08333, 0.8333, 0.08333, 0.75, 0.0625, 0.75, 0.0625, 0.9167, 0.08333, 0.9167, 0.08333, 0.8333, 0.0625, 0.8333, 0.08333, 1.0, 0.1042, 1.0, 0.1042, 0.9167, 0.08333, 0.9167, 0.08333, 0.08333, 0.1042, 0.08333, 0.1042, 0.0, 0.08333, 0.0, 0.08333, 0.1667, 0.1042, 0.1667, 0.1042, 0.08333, 0.08333, 0.08333, 0.08333, 0.25, 0.1042, 0.25, 0.1042, 0.1667, 0.08333, 0.1667, 0.08333, 0.3333, 0.1042, 0.3333, 0.1042, 0.25, 0.08333, 0.25, 0.08333, 0.4167, 0.1042, 0.4167, 0.1042, 0.3333, 0.08333, 0.3333, 0.08333, 0.5, 0.1042, 0.5, 0.1042, 0.4167, 0.08333, 0.4167, 0.08333, 0.5833, 0.1042, 0.5833, 0.1042, 0.5, 0.08333, 0.5, 0.08333, 0.6667, 0.1042, 0.6667, 0.1042, 0.5833, 0.08333, 0.5833, 0.08333, 0.75, 0.1042, 0.75, 0.1042, 0.6667, 0.08333, 0.6667, 0.08333, 0.8333, 0.1042, 0.8333, 0.1042, 0.75, 0.08333, 0.75, 0.08333, 0.9167, 0.1042, 0.9167, 0.1042, 0.8333, 0.08333, 0.8333, 0.1042, 1.0, 0.125, 1.0, 0.125, 0.9167, 0.1042, 0.9167, 0.1042, 0.08333, 0.125, 0.08333, 0.125, 0.0, 0.1042, 0.0, 0.1042, 0.1667, 0.125, 0.1667, 0.125, 0.08333, 0.1042, 0.08333, 0.1042, 0.25, 0.125, 0.25, 0.125, 0.1667, 0.1042, 0.1667, 0.1042, 0.3333, 0.125, 0.3333, 0.125, 0.25, 0.1042, 0.25, 0.1042, 0.4167, 0.125, 0.4167, 0.125, 0.3333, 0.1042, 0.3333, 0.1042, 0.5, 0.125, 0.5, 0.125, 0.4167, 0.1042, 0.4167, 0.1042, 0.5833, 0.125, 0.5833, 0.125, 0.5, 0.1042, 0.5, 0.1042, 0.6667, 0.125, 0.6667, 0.125, 0.5833, 0.1042, 0.5833, 0.1042, 0.75, 0.125, 0.75, 0.125, 0.6667, 0.1042, 0.6667, 0.1042, 0.8333, 0.125, 0.8333, 0.125, 0.75, 0.1042, 0.75, 0.1042, 0.9167, 0.125, 0.9167, 0.125, 0.8333, 0.1042, 0.8333, 0.125, 1.0, 0.1458, 1.0, 0.1458, 0.9167, 0.125, 0.9167, 0.125, 0.08333, 0.1458, 0.08333, 0.1458, 0.0, 0.125, 0.0, 0.125, 0.1667, 0.1458, 0.1667, 0.1458, 0.08333, 0.125, 0.08333, 0.125, 0.25, 0.1458, 0.25, 0.1458, 0.1667, 0.125, 0.1667, 0.125, 0.3333, 0.1458, 0.3333, 0.1458, 0.25, 0.125, 0.25, 0.125, 0.4167, 0.1458, 0.4167, 0.1458, 0.3333, 0.125, 0.3333, 0.125, 0.5, 0.1458, 0.5, 0.1458, 0.4167, 0.125, 0.4167, 0.125, 0.5833, 0.1458, 0.5833, 0.1458, 0.5, 0.125, 0.5, 0.125, 0.6667, 0.1458, 0.6667, 0.1458, 0.5833, 0.125, 0.5833, 0.125, 0.75, 0.1458, 0.75, 0.1458, 0.6667, 0.125, 0.6667, 0.125, 0.8333, 0.1458, 0.8333, 0.1458, 0.75, 0.125, 0.75, 0.125, 0.9167, 0.1458, 0.9167, 0.1458, 0.8333, 0.125, 0.8333, 0.1458, 1.0, 0.1667, 1.0, 0.1667, 0.9167, 0.1458, 0.9167, 0.1458, 0.08333, 0.1667, 0.08333, 0.1667, 0.0, 0.1458, 0.0, 0.1458, 0.1667, 0.1667, 0.1667, 0.1667, 0.08333, 0.1458, 0.08333, 0.1458, 0.25, 0.1667, 0.25, 0.1667, 0.1667, 0.1458, 0.1667, 0.1458, 0.3333, 0.1667, 0.3333, 0.1667, 0.25, 0.1458, 0.25, 0.1458, 0.4167, 0.1667, 0.4167, 0.1667, 0.3333, 0.1458, 0.3333, 0.1458, 0.5, 0.1667, 0.5, 0.1667, 0.4167, 0.1458, 0.4167, 0.1458, 0.5833, 0.1667, 0.5833, 0.1667, 0.5, 0.1458, 0.5, 0.1458, 0.6667, 0.1667, 0.6667, 0.1667, 0.5833, 0.1458, 0.5833, 0.1458, 0.75, 0.1667, 0.75, 0.1667, 0.6667, 0.1458, 0.6667, 0.1458, 0.8333, 0.1667, 0.8333, 0.1667, 0.75, 0.1458, 0.75, 0.1458, 0.9167, 0.1667, 0.9167, 0.1667, 0.8333, 0.1458, 0.8333, 0.1667, 1.0, 0.1875, 1.0, 0.1875, 0.9167, 0.1667, 0.9167, 0.1667, 0.08333, 0.1875, 0.08333, 0.1875, 0.0, 0.1667, 0.0, 0.1667, 0.1667, 0.1875, 0.1667, 0.1875, 0.08333, 0.1667, 0.08333, 0.1667, 0.25, 0.1875, 0.25, 0.1875, 0.1667, 0.1667, 0.1667, 0.1667, 0.3333, 0.1875, 0.3333, 0.1875, 0.25, 0.1667, 0.25, 0.1667, 0.4167, 0.1875, 0.4167, 0.1875, 0.3333, 0.1667, 0.3333, 0.1667, 0.5, 0.1875, 0.5, 0.1875, 0.4167, 0.1667, 0.4167, 0.1667, 0.5833, 0.1875, 0.5833, 0.1875, 0.5, 0.1667, 0.5, 0.1667, 0.6667, 0.1875, 0.6667, 0.1875, 0.5833, 0.1667, 0.5833, 0.1667, 0.75, 0.1875, 0.75, 0.1875, 0.6667, 0.1667, 0.6667, 0.1667, 0.8333, 0.1875, 0.8333, 0.1875, 0.75, 0.1667, 0.75, 0.1667, 0.9167, 0.1875, 0.9167, 0.1875, 0.8333, 0.1667, 0.8333, 0.1875, 1.0, 0.2083, 1.0, 0.2083, 0.9167, 0.1875, 0.9167, 0.1875, 0.08333, 0.2083, 0.08333, 0.2083, 0.0, 0.1875, 0.0, 0.1875, 0.1667, 0.2083, 0.1667, 0.2083, 0.08333, 0.1875, 0.08333, 0.1875, 0.25, 0.2083, 0.25, 0.2083, 0.1667, 0.1875, 0.1667, 0.1875, 0.3333, 0.2083, 0.3333, 0.2083, 0.25, 0.1875, 0.25, 0.1875, 0.4167, 0.2083, 0.4167, 0.2083, 0.3333, 0.1875, 0.3333, 0.1875, 0.5, 0.2083, 0.5, 0.2083, 0.4167, 0.1875, 0.4167, 0.1875, 0.5833, 0.2083, 0.5833, 0.2083, 0.5, 0.1875, 0.5, 0.1875, 0.6667, 0.2083, 0.6667, 0.2083, 0.5833, 0.1875, 0.5833, 0.1875, 0.75, 0.2083, 0.75, 0.2083, 0.6667, 0.1875, 0.6667, 0.1875, 0.8333, 0.2083, 0.8333, 0.2083, 0.75, 0.1875, 0.75, 0.1875, 0.9167, 0.2083, 0.9167, 0.2083, 0.8333, 0.1875, 0.8333, 0.2083, 1.0, 0.2292, 1.0, 0.2292, 0.9167, 0.2083, 0.9167, 0.2083, 0.08333, 0.2292, 0.08333, 0.2292, 0.0, 0.2083, 0.0, 0.2083, 0.1667, 0.2292, 0.1667, 0.2292, 0.08333, 0.2083, 0.08333, 0.2083, 0.25, 0.2292, 0.25, 0.2292, 0.1667, 0.2083, 0.1667, 0.2083, 0.3333, 0.2292, 0.3333, 0.2292, 0.25, 0.2083, 0.25, 0.2083, 0.4167, 0.2292, 0.4167, 0.2292, 0.3333, 0.2083, 0.3333, 0.2083, 0.5, 0.2292, 0.5, 0.2292, 0.4167, 0.2083, 0.4167, 0.2083, 0.5833, 0.2292, 0.5833, 0.2292, 0.5, 0.2083, 0.5, 0.2083, 0.6667, 0.2292, 0.6667, 0.2292, 0.5833, 0.2083, 0.5833, 0.2083, 0.75, 0.2292, 0.75, 0.2292, 0.6667, 0.2083, 0.6667, 0.2083, 0.8333, 0.2292, 0.8333, 0.2292, 0.75, 0.2083, 0.75, 0.2083, 0.9167, 0.2292, 0.9167, 0.2292, 0.8333, 0.2083, 0.8333, 0.2292, 1.0, 0.25, 1.0, 0.25, 0.9167, 0.2292, 0.9167, 0.2292, 0.08333, 0.25, 0.08333, 0.25, 0.0, 0.2292, 0.0, 0.2292, 0.1667, 0.25, 0.1667, 0.25, 0.08333, 0.2292, 0.08333, 0.2292, 0.25, 0.25, 0.25, 0.25, 0.1667, 0.2292, 0.1667, 0.2292, 0.3333, 0.25, 0.3333, 0.25, 0.25, 0.2292, 0.25, 0.2292, 0.4167, 0.25, 0.4167, 0.25, 0.3333, 0.2292, 0.3333, 0.2292, 0.5, 0.25, 0.5, 0.25, 0.4167, 0.2292, 0.4167, 0.2292, 0.5833, 0.25, 0.5833, 0.25, 0.5, 0.2292, 0.5, 0.2292, 0.6667, 0.25, 0.6667, 0.25, 0.5833, 0.2292, 0.5833, 0.2292, 0.75, 0.25, 0.75, 0.25, 0.6667, 0.2292, 0.6667, 0.2292, 0.8333, 0.25, 0.8333, 0.25, 0.75, 0.2292, 0.75, 0.2292, 0.9167, 0.25, 0.9167, 0.25, 0.8333, 0.2292, 0.8333, 0.25, 1.0, 0.2708, 1.0, 0.2708, 0.9167, 0.25, 0.9167, 0.25, 0.08333, 0.2708, 0.08333, 0.2708, 0.0, 0.25, 0.0, 0.25, 0.1667, 0.2708, 0.1667, 0.2708, 0.08333, 0.25, 0.08333, 0.25, 0.25, 0.2708, 0.25, 0.2708, 0.1667, 0.25, 0.1667, 0.25, 0.3333, 0.2708, 0.3333, 0.2708, 0.25, 0.25, 0.25, 0.25, 0.4167, 0.2708, 0.4167, 0.2708, 0.3333, 0.25, 0.3333, 0.25, 0.5, 0.2708, 0.5, 0.2708, 0.4167, 0.25, 0.4167, 0.25, 0.5833, 0.2708, 0.5833, 0.2708, 0.5, 0.25, 0.5, 0.25, 0.6667, 0.2708, 0.6667, 0.2708, 0.5833, 0.25, 0.5833, 0.25, 0.75, 0.2708, 0.75, 0.2708, 0.6667, 0.25, 0.6667, 0.25, 0.8333, 0.2708, 0.8333, 0.2708, 0.75, 0.25, 0.75, 0.25, 0.9167, 0.2708, 0.9167, 0.2708, 0.8333, 0.25, 0.8333, 0.2708, 1.0, 0.2917, 1.0, 0.2917, 0.9167, 0.2708, 0.9167, 0.2708, 0.08333, 0.2917, 0.08333, 0.2917, 0.0, 0.2708, 0.0, 0.2708, 0.1667, 0.2917, 0.1667, 0.2917, 0.08333, 0.2708, 0.08333, 0.2708, 0.25, 0.2917, 0.25, 0.2917, 0.1667, 0.2708, 0.1667, 0.2708, 0.3333, 0.2917, 0.3333, 0.2917, 0.25, 0.2708, 0.25, 0.2708, 0.4167, 0.2917, 0.4167, 0.2917, 0.3333, 0.2708, 0.3333, 0.2708, 0.5, 0.2917, 0.5, 0.2917, 0.4167, 0.2708, 0.4167, 0.2708, 0.5833, 0.2917, 0.5833, 0.2917, 0.5, 0.2708, 0.5, 0.2708, 0.6667, 0.2917, 0.6667, 0.2917, 0.5833, 0.2708, 0.5833, 0.2708, 0.75, 0.2917, 0.75, 0.2917, 0.6667, 0.2708, 0.6667, 0.2708, 0.8333, 0.2917, 0.8333, 0.2917, 0.75, 0.2708, 0.75, 0.2708, 0.9167, 0.2917, 0.9167, 0.2917, 0.8333, 0.2708, 0.8333, 0.2917, 1.0, 0.3125, 1.0, 0.3125, 0.9167, 0.2917, 0.9167, 0.2917, 0.08333, 0.3125, 0.08333, 0.3125, 0.0, 0.2917, 0.0, 0.2917, 0.1667, 0.3125, 0.1667, 0.3125, 0.08333, 0.2917, 0.08333, 0.2917, 0.25, 0.3125, 0.25, 0.3125, 0.1667, 0.2917, 0.1667, 0.2917, 0.3333, 0.3125, 0.3333, 0.3125, 0.25, 0.2917, 0.25, 0.2917, 0.4167, 0.3125, 0.4167, 0.3125, 0.3333, 0.2917, 0.3333, 0.2917, 0.5, 0.3125, 0.5, 0.3125, 0.4167, 0.2917, 0.4167, 0.2917, 0.5833, 0.3125, 0.5833, 0.3125, 0.5, 0.2917, 0.5, 0.2917, 0.6667, 0.3125, 0.6667, 0.3125, 0.5833, 0.2917, 0.5833, 0.2917, 0.75, 0.3125, 0.75, 0.3125, 0.6667, 0.2917, 0.6667, 0.2917, 0.8333, 0.3125, 0.8333, 0.3125, 0.75, 0.2917, 0.75, 0.2917, 0.9167, 0.3125, 0.9167, 0.3125, 0.8333, 0.2917, 0.8333, 0.3125, 1.0, 0.3333, 1.0, 0.3333, 0.9167, 0.3125, 0.9167, 0.3125, 0.08333, 0.3333, 0.08333, 0.3333, 0.0, 0.3125, 0.0, 0.3125, 0.1667, 0.3333, 0.1667, 0.3333, 0.08333, 0.3125, 0.08333, 0.3125, 0.25, 0.3333, 0.25, 0.3333, 0.1667, 0.3125, 0.1667, 0.3125, 0.3333, 0.3333, 0.3333, 0.3333, 0.25, 0.3125, 0.25, 0.3125, 0.4167, 0.3333, 0.4167, 0.3333, 0.3333, 0.3125, 0.3333, 0.3125, 0.5, 0.3333, 0.5, 0.3333, 0.4167, 0.3125, 0.4167, 0.3125, 0.5833, 0.3333, 0.5833, 0.3333, 0.5, 0.3125, 0.5, 0.3125, 0.6667, 0.3333, 0.6667, 0.3333, 0.5833, 0.3125, 0.5833, 0.3125, 0.75, 0.3333, 0.75, 0.3333, 0.6667, 0.3125, 0.6667, 0.3125, 0.8333, 0.3333, 0.8333, 0.3333, 0.75, 0.3125, 0.75, 0.3125, 0.9167, 0.3333, 0.9167, 0.3333, 0.8333, 0.3125, 0.8333, 0.3333, 1.0, 0.3542, 1.0, 0.3542, 0.9167, 0.3333, 0.9167, 0.3333, 0.08333, 0.3542, 0.08333, 0.3542, 0.0, 0.3333, 0.0, 0.3333, 0.1667, 0.3542, 0.1667, 0.3542, 0.08333, 0.3333, 0.08333, 0.3333, 0.25, 0.3542, 0.25, 0.3542, 0.1667, 0.3333, 0.1667, 0.3333, 0.3333, 0.3542, 0.3333, 0.3542, 0.25, 0.3333, 0.25, 0.3333, 0.4167, 0.3542, 0.4167, 0.3542, 0.3333, 0.3333, 0.3333, 0.3333, 0.5, 0.3542, 0.5, 0.3542, 0.4167, 0.3333, 0.4167, 0.3333, 0.5833, 0.3542, 0.5833, 0.3542, 0.5, 0.3333, 0.5, 0.3333, 0.6667, 0.3542, 0.6667, 0.3542, 0.5833, 0.3333, 0.5833, 0.3333, 0.75, 0.3542, 0.75, 0.3542, 0.6667, 0.3333, 0.6667, 0.3333, 0.8333, 0.3542, 0.8333, 0.3542, 0.75, 0.3333, 0.75, 0.3333, 0.9167, 0.3542, 0.9167, 0.3542, 0.8333, 0.3333, 0.8333, 0.3542, 1.0, 0.375, 1.0, 0.375, 0.9167, 0.3542, 0.9167, 0.3542, 0.08333, 0.375, 0.08333, 0.375, 0.0, 0.3542, 0.0, 0.3542, 0.1667, 0.375, 0.1667, 0.375, 0.08333, 0.3542, 0.08333, 0.3542, 0.25, 0.375, 0.25, 0.375, 0.1667, 0.3542, 0.1667, 0.3542, 0.3333, 0.375, 0.3333, 0.375, 0.25, 0.3542, 0.25, 0.3542, 0.4167, 0.375, 0.4167, 0.375, 0.3333, 0.3542, 0.3333, 0.3542, 0.5, 0.375, 0.5, 0.375, 0.4167, 0.3542, 0.4167, 0.3542, 0.5833, 0.375, 0.5833, 0.375, 0.5, 0.3542, 0.5, 0.3542, 0.6667, 0.375, 0.6667, 0.375, 0.5833, 0.3542, 0.5833, 0.3542, 0.75, 0.375, 0.75, 0.375, 0.6667, 0.3542, 0.6667, 0.3542, 0.8333, 0.375, 0.8333, 0.375, 0.75, 0.3542, 0.75, 0.3542, 0.9167, 0.375, 0.9167, 0.375, 0.8333, 0.3542, 0.8333, 0.375, 1.0, 0.3958, 1.0, 0.3958, 0.9167, 0.375, 0.9167, 0.375, 0.08333, 0.3958, 0.08333, 0.3958, 0.0, 0.375, 0.0, 0.375, 0.1667, 0.3958, 0.1667, 0.3958, 0.08333, 0.375, 0.08333, 0.375, 0.25, 0.3958, 0.25, 0.3958, 0.1667, 0.375, 0.1667, 0.375, 0.3333, 0.3958, 0.3333, 0.3958, 0.25, 0.375, 0.25, 0.375, 0.4167, 0.3958, 0.4167, 0.3958, 0.3333, 0.375, 0.3333, 0.375, 0.5, 0.3958, 0.5, 0.3958, 0.4167, 0.375, 0.4167, 0.375, 0.5833, 0.3958, 0.5833, 0.3958, 0.5, 0.375, 0.5, 0.375, 0.6667, 0.3958, 0.6667, 0.3958, 0.5833, 0.375, 0.5833, 0.375, 0.75, 0.3958, 0.75, 0.3958, 0.6667, 0.375, 0.6667, 0.375, 0.8333, 0.3958, 0.8333, 0.3958, 0.75, 0.375, 0.75, 0.375, 0.9167, 0.3958, 0.9167, 0.3958, 0.8333, 0.375, 0.8333, 0.3958, 1.0, 0.4167, 1.0, 0.4167, 0.9167, 0.3958, 0.9167, 0.3958, 0.08333, 0.4167, 0.08333, 0.4167, 0.0, 0.3958, 0.0, 0.3958, 0.1667, 0.4167, 0.1667, 0.4167, 0.08333, 0.3958, 0.08333, 0.3958, 0.25, 0.4167, 0.25, 0.4167, 0.1667, 0.3958, 0.1667, 0.3958, 0.3333, 0.4167, 0.3333, 0.4167, 0.25, 0.3958, 0.25, 0.3958, 0.4167, 0.4167, 0.4167, 0.4167, 0.3333, 0.3958, 0.3333, 0.3958, 0.5, 0.4167, 0.5, 0.4167, 0.4167, 0.3958, 0.4167, 0.3958, 0.5833, 0.4167, 0.5833, 0.4167, 0.5, 0.3958, 0.5, 0.3958, 0.6667, 0.4167, 0.6667, 0.4167, 0.5833, 0.3958, 0.5833, 0.3958, 0.75, 0.4167, 0.75, 0.4167, 0.6667, 0.3958, 0.6667, 0.3958, 0.8333, 0.4167, 0.8333, 0.4167, 0.75, 0.3958, 0.75, 0.3958, 0.9167, 0.4167, 0.9167, 0.4167, 0.8333, 0.3958, 0.8333, 0.4167, 1.0, 0.4375, 1.0, 0.4375, 0.9167, 0.4167, 0.9167, 0.4167, 0.08333, 0.4375, 0.08333, 0.4375, 0.0, 0.4167, 0.0, 0.4167, 0.1667, 0.4375, 0.1667, 0.4375, 0.08333, 0.4167, 0.08333, 0.4167, 0.25, 0.4375, 0.25, 0.4375, 0.1667, 0.4167, 0.1667, 0.4167, 0.3333, 0.4375, 0.3333, 0.4375, 0.25, 0.4167, 0.25, 0.4167, 0.4167, 0.4375, 0.4167, 0.4375, 0.3333, 0.4167, 0.3333, 0.4167, 0.5, 0.4375, 0.5, 0.4375, 0.4167, 0.4167, 0.4167, 0.4167, 0.5833, 0.4375, 0.5833, 0.4375, 0.5, 0.4167, 0.5, 0.4167, 0.6667, 0.4375, 0.6667, 0.4375, 0.5833, 0.4167, 0.5833, 0.4167, 0.75, 0.4375, 0.75, 0.4375, 0.6667, 0.4167, 0.6667, 0.4167, 0.8333, 0.4375, 0.8333, 0.4375, 0.75, 0.4167, 0.75, 0.4167, 0.9167, 0.4375, 0.9167, 0.4375, 0.8333, 0.4167, 0.8333, 0.4375, 1.0, 0.4583, 1.0, 0.4583, 0.9167, 0.4375, 0.9167, 0.4375, 0.08333, 0.4583, 0.08333, 0.4583, 0.0, 0.4375, 0.0, 0.4375, 0.1667, 0.4583, 0.1667, 0.4583, 0.08333, 0.4375, 0.08333, 0.4375, 0.25, 0.4583, 0.25, 0.4583, 0.1667, 0.4375, 0.1667, 0.4375, 0.3333, 0.4583, 0.3333, 0.4583, 0.25, 0.4375, 0.25, 0.4375, 0.4167, 0.4583, 0.4167, 0.4583, 0.3333, 0.4375, 0.3333, 0.4375, 0.5, 0.4583, 0.5, 0.4583, 0.4167, 0.4375, 0.4167, 0.4375, 0.5833, 0.4583, 0.5833, 0.4583, 0.5, 0.4375, 0.5, 0.4375, 0.6667, 0.4583, 0.6667, 0.4583, 0.5833, 0.4375, 0.5833, 0.4375, 0.75, 0.4583, 0.75, 0.4583, 0.6667, 0.4375, 0.6667, 0.4375, 0.8333, 0.4583, 0.8333, 0.4583, 0.75, 0.4375, 0.75, 0.4375, 0.9167, 0.4583, 0.9167, 0.4583, 0.8333, 0.4375, 0.8333, 0.4583, 1.0, 0.4792, 1.0, 0.4792, 0.9167, 0.4583, 0.9167, 0.4583, 0.08333, 0.4792, 0.08333, 0.4792, 0.0, 0.4583, 0.0, 0.4583, 0.1667, 0.4792, 0.1667, 0.4792, 0.08333, 0.4583, 0.08333, 0.4583, 0.25, 0.4792, 0.25, 0.4792, 0.1667, 0.4583, 0.1667, 0.4583, 0.3333, 0.4792, 0.3333, 0.4792, 0.25, 0.4583, 0.25, 0.4583, 0.4167, 0.4792, 0.4167, 0.4792, 0.3333, 0.4583, 0.3333, 0.4583, 0.5, 0.4792, 0.5, 0.4792, 0.4167, 0.4583, 0.4167, 0.4583, 0.5833, 0.4792, 0.5833, 0.4792, 0.5, 0.4583, 0.5, 0.4583, 0.6667, 0.4792, 0.6667, 0.4792, 0.5833, 0.4583, 0.5833, 0.4583, 0.75, 0.4792, 0.75, 0.4792, 0.6667, 0.4583, 0.6667, 0.4583, 0.8333, 0.4792, 0.8333, 0.4792, 0.75, 0.4583, 0.75, 0.4583, 0.9167, 0.4792, 0.9167, 0.4792, 0.8333, 0.4583, 0.8333, 0.4792, 1.0, 0.5, 1.0, 0.5, 0.9167, 0.4792, 0.9167, 0.4792, 0.08333, 0.5, 0.08333, 0.5, 0.0, 0.4792, 0.0, 0.4792, 0.1667, 0.5, 0.1667, 0.5, 0.08333, 0.4792, 0.08333, 0.4792, 0.25, 0.5, 0.25, 0.5, 0.1667, 0.4792, 0.1667, 0.4792, 0.3333, 0.5, 0.3333, 0.5, 0.25, 0.4792, 0.25, 0.4792, 0.4167, 0.5, 0.4167, 0.5, 0.3333, 0.4792, 0.3333, 0.4792, 0.5, 0.5, 0.5, 0.5, 0.4167, 0.4792, 0.4167, 0.4792, 0.5833, 0.5, 0.5833, 0.5, 0.5, 0.4792, 0.5, 0.4792, 0.6667, 0.5, 0.6667, 0.5, 0.5833, 0.4792, 0.5833, 0.4792, 0.75, 0.5, 0.75, 0.5, 0.6667, 0.4792, 0.6667, 0.4792, 0.8333, 0.5, 0.8333, 0.5, 0.75, 0.4792, 0.75, 0.4792, 0.9167, 0.5, 0.9167, 0.5, 0.8333, 0.4792, 0.8333, 0.5, 1.0, 0.5208, 1.0, 0.5208, 0.9167, 0.5, 0.9167, 0.5, 0.08333, 0.5208, 0.08333, 0.5208, 0.0, 0.5, 0.0, 0.5, 0.1667, 0.5208, 0.1667, 0.5208, 0.08333, 0.5, 0.08333, 0.5, 0.25, 0.5208, 0.25, 0.5208, 0.1667, 0.5, 0.1667, 0.5, 0.3333, 0.5208, 0.3333, 0.5208, 0.25, 0.5, 0.25, 0.5, 0.4167, 0.5208, 0.4167, 0.5208, 0.3333, 0.5, 0.3333, 0.5, 0.5, 0.5208, 0.5, 0.5208, 0.4167, 0.5, 0.4167, 0.5, 0.5833, 0.5208, 0.5833, 0.5208, 0.5, 0.5, 0.5, 0.5, 0.6667, 0.5208, 0.6667, 0.5208, 0.5833, 0.5, 0.5833, 0.5, 0.75, 0.5208, 0.75, 0.5208, 0.6667, 0.5, 0.6667, 0.5, 0.8333, 0.5208, 0.8333, 0.5208, 0.75, 0.5, 0.75, 0.5, 0.9167, 0.5208, 0.9167, 0.5208, 0.8333, 0.5, 0.8333, 0.5208, 1.0, 0.5417, 1.0, 0.5417, 0.9167, 0.5208, 0.9167, 0.5208, 0.08333, 0.5417, 0.08333, 0.5417, 0.0, 0.5208, 0.0, 0.5208, 0.1667, 0.5417, 0.1667, 0.5417, 0.08333, 0.5208, 0.08333, 0.5208, 0.25, 0.5417, 0.25, 0.5417, 0.1667, 0.5208, 0.1667, 0.5208, 0.3333, 0.5417, 0.3333, 0.5417, 0.25, 0.5208, 0.25, 0.5208, 0.4167, 0.5417, 0.4167, 0.5417, 0.3333, 0.5208, 0.3333, 0.5208, 0.5, 0.5417, 0.5, 0.5417, 0.4167, 0.5208, 0.4167, 0.5208, 0.5833, 0.5417, 0.5833, 0.5417, 0.5, 0.5208, 0.5, 0.5208, 0.6667, 0.5417, 0.6667, 0.5417, 0.5833, 0.5208, 0.5833, 0.5208, 0.75, 0.5417, 0.75, 0.5417, 0.6667, 0.5208, 0.6667, 0.5208, 0.8333, 0.5417, 0.8333, 0.5417, 0.75, 0.5208, 0.75, 0.5208, 0.9167, 0.5417, 0.9167, 0.5417, 0.8333, 0.5208, 0.8333, 0.5417, 1.0, 0.5625, 1.0, 0.5625, 0.9167, 0.5417, 0.9167, 0.5417, 0.08333, 0.5625, 0.08333, 0.5625, 0.0, 0.5417, 0.0, 0.5417, 0.1667, 0.5625, 0.1667, 0.5625, 0.08333, 0.5417, 0.08333, 0.5417, 0.25, 0.5625, 0.25, 0.5625, 0.1667, 0.5417, 0.1667, 0.5417, 0.3333, 0.5625, 0.3333, 0.5625, 0.25, 0.5417, 0.25, 0.5417, 0.4167, 0.5625, 0.4167, 0.5625, 0.3333, 0.5417, 0.3333, 0.5417, 0.5, 0.5625, 0.5, 0.5625, 0.4167, 0.5417, 0.4167, 0.5417, 0.5833, 0.5625, 0.5833, 0.5625, 0.5, 0.5417, 0.5, 0.5417, 0.6667, 0.5625, 0.6667, 0.5625, 0.5833, 0.5417, 0.5833, 0.5417, 0.75, 0.5625, 0.75, 0.5625, 0.6667, 0.5417, 0.6667, 0.5417, 0.8333, 0.5625, 0.8333, 0.5625, 0.75, 0.5417, 0.75, 0.5417, 0.9167, 0.5625, 0.9167, 0.5625, 0.8333, 0.5417, 0.8333, 0.5625, 1.0, 0.5833, 1.0, 0.5833, 0.9167, 0.5625, 0.9167, 0.5625, 0.08333, 0.5833, 0.08333, 0.5833, 0.0, 0.5625, 0.0, 0.5625, 0.1667, 0.5833, 0.1667, 0.5833, 0.08333, 0.5625, 0.08333, 0.5625, 0.25, 0.5833, 0.25, 0.5833, 0.1667, 0.5625, 0.1667, 0.5625, 0.3333, 0.5833, 0.3333, 0.5833, 0.25, 0.5625, 0.25, 0.5625, 0.4167, 0.5833, 0.4167, 0.5833, 0.3333, 0.5625, 0.3333, 0.5625, 0.5, 0.5833, 0.5, 0.5833, 0.4167, 0.5625, 0.4167, 0.5625, 0.5833, 0.5833, 0.5833, 0.5833, 0.5, 0.5625, 0.5, 0.5625, 0.6667, 0.5833, 0.6667, 0.5833, 0.5833, 0.5625, 0.5833, 0.5625, 0.75, 0.5833, 0.75, 0.5833, 0.6667, 0.5625, 0.6667, 0.5625, 0.8333, 0.5833, 0.8333, 0.5833, 0.75, 0.5625, 0.75, 0.5625, 0.9167, 0.5833, 0.9167, 0.5833, 0.8333, 0.5625, 0.8333, 0.5833, 1.0, 0.6042, 1.0, 0.6042, 0.9167, 0.5833, 0.9167, 0.5833, 0.08333, 0.6042, 0.08333, 0.6042, 0.0, 0.5833, 0.0, 0.5833, 0.1667, 0.6042, 0.1667, 0.6042, 0.08333, 0.5833, 0.08333, 0.5833, 0.25, 0.6042, 0.25, 0.6042, 0.1667, 0.5833, 0.1667, 0.5833, 0.3333, 0.6042, 0.3333, 0.6042, 0.25, 0.5833, 0.25, 0.5833, 0.4167, 0.6042, 0.4167, 0.6042, 0.3333, 0.5833, 0.3333, 0.5833, 0.5, 0.6042, 0.5, 0.6042, 0.4167, 0.5833, 0.4167, 0.5833, 0.5833, 0.6042, 0.5833, 0.6042, 0.5, 0.5833, 0.5, 0.5833, 0.6667, 0.6042, 0.6667, 0.6042, 0.5833, 0.5833, 0.5833, 0.5833, 0.75, 0.6042, 0.75, 0.6042, 0.6667, 0.5833, 0.6667, 0.5833, 0.8333, 0.6042, 0.8333, 0.6042, 0.75, 0.5833, 0.75, 0.5833, 0.9167, 0.6042, 0.9167, 0.6042, 0.8333, 0.5833, 0.8333, 0.6042, 1.0, 0.625, 1.0, 0.625, 0.9167, 0.6042, 0.9167, 0.6042, 0.08333, 0.625, 0.08333, 0.625, 0.0, 0.6042, 0.0, 0.6042, 0.1667, 0.625, 0.1667, 0.625, 0.08333, 0.6042, 0.08333, 0.6042, 0.25, 0.625, 0.25, 0.625, 0.1667, 0.6042, 0.1667, 0.6042, 0.3333, 0.625, 0.3333, 0.625, 0.25, 0.6042, 0.25, 0.6042, 0.4167, 0.625, 0.4167, 0.625, 0.3333, 0.6042, 0.3333, 0.6042, 0.5, 0.625, 0.5, 0.625, 0.4167, 0.6042, 0.4167, 0.6042, 0.5833, 0.625, 0.5833, 0.625, 0.5, 0.6042, 0.5, 0.6042, 0.6667, 0.625, 0.6667, 0.625, 0.5833, 0.6042, 0.5833, 0.6042, 0.75, 0.625, 0.75, 0.625, 0.6667, 0.6042, 0.6667, 0.6042, 0.8333, 0.625, 0.8333, 0.625, 0.75, 0.6042, 0.75, 0.6042, 0.9167, 0.625, 0.9167, 0.625, 0.8333, 0.6042, 0.8333, 0.625, 1.0, 0.6458, 1.0, 0.6458, 0.9167, 0.625, 0.9167, 0.625, 0.08333, 0.6458, 0.08333, 0.6458, 0.0, 0.625, 0.0, 0.625, 0.1667, 0.6458, 0.1667, 0.6458, 0.08333, 0.625, 0.08333, 0.625, 0.25, 0.6458, 0.25, 0.6458, 0.1667, 0.625, 0.1667, 0.625, 0.3333, 0.6458, 0.3333, 0.6458, 0.25, 0.625, 0.25, 0.625, 0.4167, 0.6458, 0.4167, 0.6458, 0.3333, 0.625, 0.3333, 0.625, 0.5, 0.6458, 0.5, 0.6458, 0.4167, 0.625, 0.4167, 0.625, 0.5833, 0.6458, 0.5833, 0.6458, 0.5, 0.625, 0.5, 0.625, 0.6667, 0.6458, 0.6667, 0.6458, 0.5833, 0.625, 0.5833, 0.625, 0.75, 0.6458, 0.75, 0.6458, 0.6667, 0.625, 0.6667, 0.625, 0.8333, 0.6458, 0.8333, 0.6458, 0.75, 0.625, 0.75, 0.625, 0.9167, 0.6458, 0.9167, 0.6458, 0.8333, 0.625, 0.8333, 0.6458, 1.0, 0.6667, 1.0, 0.6667, 0.9167, 0.6458, 0.9167, 0.6458, 0.08333, 0.6667, 0.08333, 0.6667, 0.0, 0.6458, 0.0, 0.6458, 0.1667, 0.6667, 0.1667, 0.6667, 0.08333, 0.6458, 0.08333, 0.6458, 0.25, 0.6667, 0.25, 0.6667, 0.1667, 0.6458, 0.1667, 0.6458, 0.3333, 0.6667, 0.3333, 0.6667, 0.25, 0.6458, 0.25, 0.6458, 0.4167, 0.6667, 0.4167, 0.6667, 0.3333, 0.6458, 0.3333, 0.6458, 0.5, 0.6667, 0.5, 0.6667, 0.4167, 0.6458, 0.4167, 0.6458, 0.5833, 0.6667, 0.5833, 0.6667, 0.5, 0.6458, 0.5, 0.6458, 0.6667, 0.6667, 0.6667, 0.6667, 0.5833, 0.6458, 0.5833, 0.6458, 0.75, 0.6667, 0.75, 0.6667, 0.6667, 0.6458, 0.6667, 0.6458, 0.8333, 0.6667, 0.8333, 0.6667, 0.75, 0.6458, 0.75, 0.6458, 0.9167, 0.6667, 0.9167, 0.6667, 0.8333, 0.6458, 0.8333, 0.6667, 1.0, 0.6875, 1.0, 0.6875, 0.9167, 0.6667, 0.9167, 0.6667, 0.08333, 0.6875, 0.08333, 0.6875, 0.0, 0.6667, 0.0, 0.6667, 0.1667, 0.6875, 0.1667, 0.6875, 0.08333, 0.6667, 0.08333, 0.6667, 0.25, 0.6875, 0.25, 0.6875, 0.1667, 0.6667, 0.1667, 0.6667, 0.3333, 0.6875, 0.3333, 0.6875, 0.25, 0.6667, 0.25, 0.6667, 0.4167, 0.6875, 0.4167, 0.6875, 0.3333, 0.6667, 0.3333, 0.6667, 0.5, 0.6875, 0.5, 0.6875, 0.4167, 0.6667, 0.4167, 0.6667, 0.5833, 0.6875, 0.5833, 0.6875, 0.5, 0.6667, 0.5, 0.6667, 0.6667, 0.6875, 0.6667, 0.6875, 0.5833, 0.6667, 0.5833, 0.6667, 0.75, 0.6875, 0.75, 0.6875, 0.6667, 0.6667, 0.6667, 0.6667, 0.8333, 0.6875, 0.8333, 0.6875, 0.75, 0.6667, 0.75, 0.6667, 0.9167, 0.6875, 0.9167, 0.6875, 0.8333, 0.6667, 0.8333, 0.6875, 1.0, 0.7083, 1.0, 0.7083, 0.9167, 0.6875, 0.9167, 0.6875, 0.08333, 0.7083, 0.08333, 0.7083, 0.0, 0.6875, 0.0, 0.6875, 0.1667, 0.7083, 0.1667, 0.7083, 0.08333, 0.6875, 0.08333, 0.6875, 0.25, 0.7083, 0.25, 0.7083, 0.1667, 0.6875, 0.1667, 0.6875, 0.3333, 0.7083, 0.3333, 0.7083, 0.25, 0.6875, 0.25, 0.6875, 0.4167, 0.7083, 0.4167, 0.7083, 0.3333, 0.6875, 0.3333, 0.6875, 0.5, 0.7083, 0.5, 0.7083, 0.4167, 0.6875, 0.4167, 0.6875, 0.5833, 0.7083, 0.5833, 0.7083, 0.5, 0.6875, 0.5, 0.6875, 0.6667, 0.7083, 0.6667, 0.7083, 0.5833, 0.6875, 0.5833, 0.6875, 0.75, 0.7083, 0.75, 0.7083, 0.6667, 0.6875, 0.6667, 0.6875, 0.8333, 0.7083, 0.8333, 0.7083, 0.75, 0.6875, 0.75, 0.6875, 0.9167, 0.7083, 0.9167, 0.7083, 0.8333, 0.6875, 0.8333, 0.7083, 1.0, 0.7292, 1.0, 0.7292, 0.9167, 0.7083, 0.9167, 0.7083, 0.08333, 0.7292, 0.08333, 0.7292, 0.0, 0.7083, 0.0, 0.7083, 0.1667, 0.7292, 0.1667, 0.7292, 0.08333, 0.7083, 0.08333, 0.7083, 0.25, 0.7292, 0.25, 0.7292, 0.1667, 0.7083, 0.1667, 0.7083, 0.3333, 0.7292, 0.3333, 0.7292, 0.25, 0.7083, 0.25, 0.7083, 0.4167, 0.7292, 0.4167, 0.7292, 0.3333, 0.7083, 0.3333, 0.7083, 0.5, 0.7292, 0.5, 0.7292, 0.4167, 0.7083, 0.4167, 0.7083, 0.5833, 0.7292, 0.5833, 0.7292, 0.5, 0.7083, 0.5, 0.7083, 0.6667, 0.7292, 0.6667, 0.7292, 0.5833, 0.7083, 0.5833, 0.7083, 0.75, 0.7292, 0.75, 0.7292, 0.6667, 0.7083, 0.6667, 0.7083, 0.8333, 0.7292, 0.8333, 0.7292, 0.75, 0.7083, 0.75, 0.7083, 0.9167, 0.7292, 0.9167, 0.7292, 0.8333, 0.7083, 0.8333, 0.7292, 1.0, 0.75, 1.0, 0.75, 0.9167, 0.7292, 0.9167, 0.7292, 0.08333, 0.75, 0.08333, 0.75, 0.0, 0.7292, 0.0, 0.7292, 0.1667, 0.75, 0.1667, 0.75, 0.08333, 0.7292, 0.08333, 0.7292, 0.25, 0.75, 0.25, 0.75, 0.1667, 0.7292, 0.1667, 0.7292, 0.3333, 0.75, 0.3333, 0.75, 0.25, 0.7292, 0.25, 0.7292, 0.4167, 0.75, 0.4167, 0.75, 0.3333, 0.7292, 0.3333, 0.7292, 0.5, 0.75, 0.5, 0.75, 0.4167, 0.7292, 0.4167, 0.7292, 0.5833, 0.75, 0.5833, 0.75, 0.5, 0.7292, 0.5, 0.7292, 0.6667, 0.75, 0.6667, 0.75, 0.5833, 0.7292, 0.5833, 0.7292, 0.75, 0.75, 0.75, 0.75, 0.6667, 0.7292, 0.6667, 0.7292, 0.8333, 0.75, 0.8333, 0.75, 0.75, 0.7292, 0.75, 0.7292, 0.9167, 0.75, 0.9167, 0.75, 0.8333, 0.7292, 0.8333, 0.75, 1.0, 0.7708, 1.0, 0.7708, 0.9167, 0.75, 0.9167, 0.75, 0.08333, 0.7708, 0.08333, 0.7708, 0.0, 0.75, 0.0, 0.75, 0.1667, 0.7708, 0.1667, 0.7708, 0.08333, 0.75, 0.08333, 0.75, 0.25, 0.7708, 0.25, 0.7708, 0.1667, 0.75, 0.1667, 0.75, 0.3333, 0.7708, 0.3333, 0.7708, 0.25, 0.75, 0.25, 0.75, 0.4167, 0.7708, 0.4167, 0.7708, 0.3333, 0.75, 0.3333, 0.75, 0.5, 0.7708, 0.5, 0.7708, 0.4167, 0.75, 0.4167, 0.75, 0.5833, 0.7708, 0.5833, 0.7708, 0.5, 0.75, 0.5, 0.75, 0.6667, 0.7708, 0.6667, 0.7708, 0.5833, 0.75, 0.5833, 0.75, 0.75, 0.7708, 0.75, 0.7708, 0.6667, 0.75, 0.6667, 0.75, 0.8333, 0.7708, 0.8333, 0.7708, 0.75, 0.75, 0.75, 0.75, 0.9167, 0.7708, 0.9167, 0.7708, 0.8333, 0.75, 0.8333, 0.7708, 1.0, 0.7917, 1.0, 0.7917, 0.9167, 0.7708, 0.9167, 0.7708, 0.08333, 0.7917, 0.08333, 0.7917, 0.0, 0.7708, 0.0, 0.7708, 0.1667, 0.7917, 0.1667, 0.7917, 0.08333, 0.7708, 0.08333, 0.7708, 0.25, 0.7917, 0.25, 0.7917, 0.1667, 0.7708, 0.1667, 0.7708, 0.3333, 0.7917, 0.3333, 0.7917, 0.25, 0.7708, 0.25, 0.7708, 0.4167, 0.7917, 0.4167, 0.7917, 0.3333, 0.7708, 0.3333, 0.7708, 0.5, 0.7917, 0.5, 0.7917, 0.4167, 0.7708, 0.4167, 0.7708, 0.5833, 0.7917, 0.5833, 0.7917, 0.5, 0.7708, 0.5, 0.7708, 0.6667, 0.7917, 0.6667, 0.7917, 0.5833, 0.7708, 0.5833, 0.7708, 0.75, 0.7917, 0.75, 0.7917, 0.6667, 0.7708, 0.6667, 0.7708, 0.8333, 0.7917, 0.8333, 0.7917, 0.75, 0.7708, 0.75, 0.7708, 0.9167, 0.7917, 0.9167, 0.7917, 0.8333, 0.7708, 0.8333, 0.7917, 1.0, 0.8125, 1.0, 0.8125, 0.9167, 0.7917, 0.9167, 0.7917, 0.08333, 0.8125, 0.08333, 0.8125, 0.0, 0.7917, 0.0, 0.7917, 0.1667, 0.8125, 0.1667, 0.8125, 0.08333, 0.7917, 0.08333, 0.7917, 0.25, 0.8125, 0.25, 0.8125, 0.1667, 0.7917, 0.1667, 0.7917, 0.3333, 0.8125, 0.3333, 0.8125, 0.25, 0.7917, 0.25, 0.7917, 0.4167, 0.8125, 0.4167, 0.8125, 0.3333, 0.7917, 0.3333, 0.7917, 0.5, 0.8125, 0.5, 0.8125, 0.4167, 0.7917, 0.4167, 0.7917, 0.5833, 0.8125, 0.5833, 0.8125, 0.5, 0.7917, 0.5, 0.7917, 0.6667, 0.8125, 0.6667, 0.8125, 0.5833, 0.7917, 0.5833, 0.7917, 0.75, 0.8125, 0.75, 0.8125, 0.6667, 0.7917, 0.6667, 0.7917, 0.8333, 0.8125, 0.8333, 0.8125, 0.75, 0.7917, 0.75, 0.7917, 0.9167, 0.8125, 0.9167, 0.8125, 0.8333, 0.7917, 0.8333, 0.8125, 1.0, 0.8333, 1.0, 0.8333, 0.9167, 0.8125, 0.9167, 0.8125, 0.08333, 0.8333, 0.08333, 0.8333, 0.0, 0.8125, 0.0, 0.8125, 0.1667, 0.8333, 0.1667, 0.8333, 0.08333, 0.8125, 0.08333, 0.8125, 0.25, 0.8333, 0.25, 0.8333, 0.1667, 0.8125, 0.1667, 0.8125, 0.3333, 0.8333, 0.3333, 0.8333, 0.25, 0.8125, 0.25, 0.8125, 0.4167, 0.8333, 0.4167, 0.8333, 0.3333, 0.8125, 0.3333, 0.8125, 0.5, 0.8333, 0.5, 0.8333, 0.4167, 0.8125, 0.4167, 0.8125, 0.5833, 0.8333, 0.5833, 0.8333, 0.5, 0.8125, 0.5, 0.8125, 0.6667, 0.8333, 0.6667, 0.8333, 0.5833, 0.8125, 0.5833, 0.8125, 0.75, 0.8333, 0.75, 0.8333, 0.6667, 0.8125, 0.6667, 0.8125, 0.8333, 0.8333, 0.8333, 0.8333, 0.75, 0.8125, 0.75, 0.8125, 0.9167, 0.8333, 0.9167, 0.8333, 0.8333, 0.8125, 0.8333, 0.8333, 1.0, 0.8542, 1.0, 0.8542, 0.9167, 0.8333, 0.9167, 0.8333, 0.08333, 0.8542, 0.08333, 0.8542, 0.0, 0.8333, 0.0, 0.8333, 0.1667, 0.8542, 0.1667, 0.8542, 0.08333, 0.8333, 0.08333, 0.8333, 0.25, 0.8542, 0.25, 0.8542, 0.1667, 0.8333, 0.1667, 0.8333, 0.3333, 0.8542, 0.3333, 0.8542, 0.25, 0.8333, 0.25, 0.8333, 0.4167, 0.8542, 0.4167, 0.8542, 0.3333, 0.8333, 0.3333, 0.8333, 0.5, 0.8542, 0.5, 0.8542, 0.4167, 0.8333, 0.4167, 0.8333, 0.5833, 0.8542, 0.5833, 0.8542, 0.5, 0.8333, 0.5, 0.8333, 0.6667, 0.8542, 0.6667, 0.8542, 0.5833, 0.8333, 0.5833, 0.8333, 0.75, 0.8542, 0.75, 0.8542, 0.6667, 0.8333, 0.6667, 0.8333, 0.8333, 0.8542, 0.8333, 0.8542, 0.75, 0.8333, 0.75, 0.8333, 0.9167, 0.8542, 0.9167, 0.8542, 0.8333, 0.8333, 0.8333, 0.8542, 1.0, 0.875, 1.0, 0.875, 0.9167, 0.8542, 0.9167, 0.8542, 0.08333, 0.875, 0.08333, 0.875, 0.0, 0.8542, 0.0, 0.8542, 0.1667, 0.875, 0.1667, 0.875, 0.08333, 0.8542, 0.08333, 0.8542, 0.25, 0.875, 0.25, 0.875, 0.1667, 0.8542, 0.1667, 0.8542, 0.3333, 0.875, 0.3333, 0.875, 0.25, 0.8542, 0.25, 0.8542, 0.4167, 0.875, 0.4167, 0.875, 0.3333, 0.8542, 0.3333, 0.8542, 0.5, 0.875, 0.5, 0.875, 0.4167, 0.8542, 0.4167, 0.8542, 0.5833, 0.875, 0.5833, 0.875, 0.5, 0.8542, 0.5, 0.8542, 0.6667, 0.875, 0.6667, 0.875, 0.5833, 0.8542, 0.5833, 0.8542, 0.75, 0.875, 0.75, 0.875, 0.6667, 0.8542, 0.6667, 0.8542, 0.8333, 0.875, 0.8333, 0.875, 0.75, 0.8542, 0.75, 0.8542, 0.9167, 0.875, 0.9167, 0.875, 0.8333, 0.8542, 0.8333, 0.875, 1.0, 0.8958, 1.0, 0.8958, 0.9167, 0.875, 0.9167, 0.875, 0.08333, 0.8958, 0.08333, 0.8958, 0.0, 0.875, 0.0, 0.875, 0.1667, 0.8958, 0.1667, 0.8958, 0.08333, 0.875, 0.08333, 0.875, 0.25, 0.8958, 0.25, 0.8958, 0.1667, 0.875, 0.1667, 0.875, 0.3333, 0.8958, 0.3333, 0.8958, 0.25, 0.875, 0.25, 0.875, 0.4167, 0.8958, 0.4167, 0.8958, 0.3333, 0.875, 0.3333, 0.875, 0.5, 0.8958, 0.5, 0.8958, 0.4167, 0.875, 0.4167, 0.875, 0.5833, 0.8958, 0.5833, 0.8958, 0.5, 0.875, 0.5, 0.875, 0.6667, 0.8958, 0.6667, 0.8958, 0.5833, 0.875, 0.5833, 0.875, 0.75, 0.8958, 0.75, 0.8958, 0.6667, 0.875, 0.6667, 0.875, 0.8333, 0.8958, 0.8333, 0.8958, 0.75, 0.875, 0.75, 0.875, 0.9167, 0.8958, 0.9167, 0.8958, 0.8333, 0.875, 0.8333, 0.8958, 1.0, 0.9167, 1.0, 0.9167, 0.9167, 0.8958, 0.9167, 0.8958, 0.08333, 0.9167, 0.08333, 0.9167, 0.0, 0.8958, 0.0, 0.8958, 0.1667, 0.9167, 0.1667, 0.9167, 0.08333, 0.8958, 0.08333, 0.8958, 0.25, 0.9167, 0.25, 0.9167, 0.1667, 0.8958, 0.1667, 0.8958, 0.3333, 0.9167, 0.3333, 0.9167, 0.25, 0.8958, 0.25, 0.8958, 0.4167, 0.9167, 0.4167, 0.9167, 0.3333, 0.8958, 0.3333, 0.8958, 0.5, 0.9167, 0.5, 0.9167, 0.4167, 0.8958, 0.4167, 0.8958, 0.5833, 0.9167, 0.5833, 0.9167, 0.5, 0.8958, 0.5, 0.8958, 0.6667, 0.9167, 0.6667, 0.9167, 0.5833, 0.8958, 0.5833, 0.8958, 0.75, 0.9167, 0.75, 0.9167, 0.6667, 0.8958, 0.6667, 0.8958, 0.8333, 0.9167, 0.8333, 0.9167, 0.75, 0.8958, 0.75, 0.8958, 0.9167, 0.9167, 0.9167, 0.9167, 0.8333, 0.8958, 0.8333, 0.9167, 1.0, 0.9375, 1.0, 0.9375, 0.9167, 0.9167, 0.9167, 0.9167, 0.08333, 0.9375, 0.08333, 0.9375, 0.0, 0.9167, 0.0, 0.9167, 0.1667, 0.9375, 0.1667, 0.9375, 0.08333, 0.9167, 0.08333, 0.9167, 0.25, 0.9375, 0.25, 0.9375, 0.1667, 0.9167, 0.1667, 0.9167, 0.3333, 0.9375, 0.3333, 0.9375, 0.25, 0.9167, 0.25, 0.9167, 0.4167, 0.9375, 0.4167, 0.9375, 0.3333, 0.9167, 0.3333, 0.9167, 0.5, 0.9375, 0.5, 0.9375, 0.4167, 0.9167, 0.4167, 0.9167, 0.5833, 0.9375, 0.5833, 0.9375, 0.5, 0.9167, 0.5, 0.9167, 0.6667, 0.9375, 0.6667, 0.9375, 0.5833, 0.9167, 0.5833, 0.9167, 0.75, 0.9375, 0.75, 0.9375, 0.6667, 0.9167, 0.6667, 0.9167, 0.8333, 0.9375, 0.8333, 0.9375, 0.75, 0.9167, 0.75, 0.9167, 0.9167, 0.9375, 0.9167, 0.9375, 0.8333, 0.9167, 0.8333, 0.9375, 1.0, 0.9583, 1.0, 0.9583, 0.9167, 0.9375, 0.9167, 0.9375, 0.08333, 0.9583, 0.08333, 0.9583, 0.0, 0.9375, 0.0, 0.9375, 0.1667, 0.9583, 0.1667, 0.9583, 0.08333, 0.9375, 0.08333, 0.9375, 0.25, 0.9583, 0.25, 0.9583, 0.1667, 0.9375, 0.1667, 0.9375, 0.3333, 0.9583, 0.3333, 0.9583, 0.25, 0.9375, 0.25, 0.9375, 0.4167, 0.9583, 0.4167, 0.9583, 0.3333, 0.9375, 0.3333, 0.9375, 0.5, 0.9583, 0.5, 0.9583, 0.4167, 0.9375, 0.4167, 0.9375, 0.5833, 0.9583, 0.5833, 0.9583, 0.5, 0.9375, 0.5, 0.9375, 0.6667, 0.9583, 0.6667, 0.9583, 0.5833, 0.9375, 0.5833, 0.9375, 0.75, 0.9583, 0.75, 0.9583, 0.6667, 0.9375, 0.6667, 0.9375, 0.8333, 0.9583, 0.8333, 0.9583, 0.75, 0.9375, 0.75, 0.9375, 0.9167, 0.9583, 0.9167, 0.9583, 0.8333, 0.9375, 0.8333, 0.9583, 1.0, 0.9792, 1.0, 0.9792, 0.9167, 0.9583, 0.9167, 0.9583, 0.08333, 0.9792, 0.08333, 0.9792, 0.0, 0.9583, 0.0, 0.9583, 0.1667, 0.9792, 0.1667, 0.9792, 0.08333, 0.9583, 0.08333, 0.9583, 0.25, 0.9792, 0.25, 0.9792, 0.1667, 0.9583, 0.1667, 0.9583, 0.3333, 0.9792, 0.3333, 0.9792, 0.25, 0.9583, 0.25, 0.9583, 0.4167, 0.9792, 0.4167, 0.9792, 0.3333, 0.9583, 0.3333, 0.9583, 0.5, 0.9792, 0.5, 0.9792, 0.4167, 0.9583, 0.4167, 0.9583, 0.5833, 0.9792, 0.5833, 0.9792, 0.5, 0.9583, 0.5, 0.9583, 0.6667, 0.9792, 0.6667, 0.9792, 0.5833, 0.9583, 0.5833, 0.9583, 0.75, 0.9792, 0.75, 0.9792, 0.6667, 0.9583, 0.6667, 0.9583, 0.8333, 0.9792, 0.8333, 0.9792, 0.75, 0.9583, 0.75, 0.9583, 0.9167, 0.9792, 0.9167, 0.9792, 0.8333, 0.9583, 0.8333, 0.9792, 1.0, 1.0, 1.0, 1.0, 0.9167, 0.9792, 0.9167, 0.9792, 0.08333, 1.0, 0.08333, 1.0, 0.0, 0.9792, 0.0, 0.9792, 0.1667, 1.0, 0.1667, 1.0, 0.08333, 0.9792, 0.08333, 0.9792, 0.25, 1.0, 0.25, 1.0, 0.1667, 0.9792, 0.1667, 0.9792, 0.3333, 1.0, 0.3333, 1.0, 0.25, 0.9792, 0.25, 0.9792, 0.4167, 1.0, 0.4167, 1.0, 0.3333, 0.9792, 0.3333, 0.9792, 0.5, 1.0, 0.5, 1.0, 0.4167, 0.9792, 0.4167, 0.9792, 0.5833, 1.0, 0.5833, 1.0, 0.5, 0.9792, 0.5, 0.9792, 0.6667, 1.0, 0.6667, 1.0, 0.5833, 0.9792, 0.5833, 0.9792, 0.75, 1.0, 0.75, 1.0, 0.6667, 0.9792, 0.6667, 0.9792, 0.8333, 1.0, 0.8333, 1.0, 0.75, 0.9792, 0.75, 0.9792, 0.9167, 1.0, 0.9167, 1.0, 0.8333, 0.9792, 0.8333])
me_beziercircle.update()

# ---- objects
ob_beziercircle = bpy.data.objects.new('BezierCircle', me_beziercircle)

# ---- transforms, parenting, visibility, modifiers, constraints
ob_beziercircle.location = (0.0, 0.0, 0.0)
ob_beziercircle.scale = (4.667, 4.667, -176.0)

# ---- collection membership
col_collection.objects.link(ob_beziercircle)

# ---- scene / render settings (as saved in the file)
scene.frame_start = 1; scene.frame_end = 250; scene.frame_set(1)
scene.render.engine = 'BLENDER_EEVEE_NEXT'
scene.cycles.sampling_pattern = 'TABULATED_SOBOL'
scene.cycles.use_light_tree = False
scene.view_settings.view_transform = 'Filmic'
bpy.context.view_layer.update()

# ---- added for rendering (the .blend has no active camera and no usable light): camera, sun
cam_auto = bpy.data.cameras.new('AutoCamera')
cam_auto.lens = 50.0
cam_auto.sensor_width = 36.0
cam_auto.clip_end = 1000.0
ob_auto_camera = bpy.data.objects.new('AutoCamera', cam_auto)
scene.collection.objects.link(ob_auto_camera)
ob_auto_camera.location = (15.9268, -19.1122, 12.7415)
ob_auto_camera.rotation_euler = (1.09748, -7.21219e-08, 0.694738)
scene.camera = ob_auto_camera
light_auto_sun = bpy.data.lights.new('AutoSun', 'SUN')
light_auto_sun.energy = 3.0
light_auto_sun.angle = 0.0523599
ob_auto_sun = bpy.data.objects.new('AutoSun', light_auto_sun)
scene.collection.objects.link(ob_auto_sun)
ob_auto_sun.rotation_euler = (0.872665, 0.174533, 0.523599)
bpy.context.view_layer.update()
